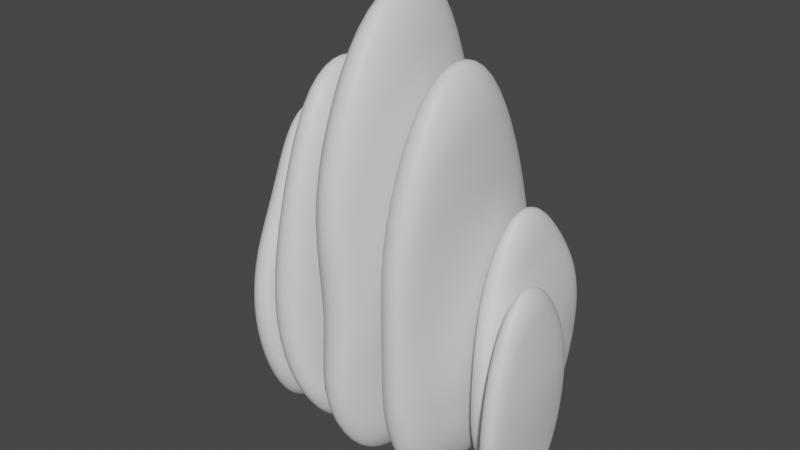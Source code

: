 # Source: Hive2UnwrappedAndPaintable.blend  (saved by Blender 2.92.15; exported with 4.5.12 LTS)
import bpy
from mathutils import Matrix  # noqa: F401  (used for matrix-valued properties, if any)

bpy.ops.wm.read_factory_settings(use_empty=True)
scene = bpy.context.scene
scene.name = 'Scene'

# ---- collections
col_collection = bpy.data.collections.new('Collection'); scene.collection.children.link(col_collection)

# ---- materials (node trees are filled in below, after node groups)
mat_hive = bpy.data.materials.new('Hive')
mat_hive.use_transparent_shadow = False

# ---- material node trees
mat_hive.use_nodes = True; mat_hive.node_tree.nodes.clear()
_N = mat_hive.node_tree.nodes; _L = mat_hive.node_tree.links
n0 = _N.new('ShaderNodeBsdfPrincipled'); n0.name = 'Principled BSDF'; n0.location = (10, 300)
n0.distribution = 'GGX'
n0.subsurface_method = 'BURLEY'
n0.inputs[3].default_value = 1.45
n0.inputs[27].default_value = (0.0, 0.0, 0.0, 1.0)
n0.inputs[28].default_value = 1.0
n1 = _N.new('ShaderNodeOutputMaterial'); n1.name = 'Material Output'; n1.location = (300, 300)
_L.new(n0.outputs[0], n1.inputs[0])
n1.is_active_output = True

# ---- world
world_world = bpy.data.worlds.new('World'); scene.world = world_world
world_world.use_nodes = True; world_world.node_tree.nodes.clear()
_N = world_world.node_tree.nodes; _L = world_world.node_tree.links
n0 = _N.new('ShaderNodeOutputWorld'); n0.name = 'World Output'; n0.location = (300, 300)
n1 = _N.new('ShaderNodeBackground'); n1.name = 'Background'; n1.location = (10, 300)
n1.inputs[0].default_value = (0.05088, 0.05088, 0.05088, 1.0)
_L.new(n1.outputs[0], n0.inputs[0])
n0.is_active_output = True
world_world.color = (0.05088, 0.05088, 0.05088)
world_world.use_sun_shadow = False
world_world.sun_shadow_jitter_overblur = 0.0

# ---- meshes
me_circle = bpy.data.meshes.new('Circle')
me_circle.from_pydata([(-0.1746, 0.8449, 1.608), (-0.09635, 0.693, 2.301), (-0.1624, 0.589, 2.918), (-0.2159, 0.4149, 3.511), (-0.2067, 0.06372, 3.638), (-0.1824, -0.3233, 3.436), (-0.1797, -0.6091, 2.909), (-0.1724, -0.7803, 2.263), (-0.1141, -0.723, 1.526), (-0.163, -0.7688, 0.9486), (-0.09255, -0.5906, 0.5502), (-0.08792, -0.3132, 0.3621), (-0.1674, 0.0202, 0.2711), (-0.263, 0.3848, 0.3489), (-0.2968, 0.6288, 0.5309), (-0.2188, 0.7086, 0.9436), (-0.08132, 0.01591, 0.0645), (-0.1722, 0.4395, 0.1595), (-0.09336, -0.3634, 3.655), (-0.08974, -0.6873, 3.06), (-0.2233, 0.7377, 0.3828), (-0.08448, -0.887, 2.334), (-0.1488, 0.8127, 0.8497), (-0.01484, -0.8078, 1.493), (-0.0846, 0.9532, 1.59), (0.007479, 0.7781, 2.374), (-0.07767, -0.8813, 0.8554), (-0.08768, 0.692, 3.077), (-0.004847, -0.67, 0.3876), (-0.1395, 0.4894, 3.759), (-0.01161, -0.3591, 0.1685), (-0.1195, 0.07027, 3.88), (-0.2521, -1.118e-08, 1.91), (-0.2304, 1.863e-09, 1.076), (-0.2304, -2.421e-08, 2.743), (-0.2193, 0.01684, 3.176), (-0.2093, 0.008596, 0.6707), (0.1853, 0.8489, 1.609), (0.2631, 0.693, 2.301), (0.1973, 0.5885, 2.918), (0.1436, 0.4149, 3.511), (0.1527, 0.06372, 3.638), (0.1771, -0.3233, 3.436), (0.1797, -0.6091, 2.909), (0.1871, -0.7803, 2.263), (0.2421, -0.6965, 1.503), (0.1924, -0.7626, 0.9403), (0.2158, -0.6041, 0.5118), (0.2227, -0.3246, 0.3235), (0.1836, 0.03608, 0.2342), (0.1098, 0.4144, 0.3126), (0.08221, 0.6461, 0.5105), (0.152, 0.7225, 0.9451), (0.09373, 0.02632, 0.04497), (0.01509, 0.4555, 0.136), (0.08612, -0.3634, 3.655), (0.08974, -0.6873, 3.06), (-0.03089, 0.7462, 0.3669), (0.095, -0.887, 2.334), (0.03882, 0.82, 0.8499), (0.1628, -0.7925, 1.48), (0.0951, 0.9556, 1.591), (0.187, 0.7781, 2.374), (0.09784, -0.8818, 0.8523), (0.09192, 0.6917, 3.077), (0.1438, -0.678, 0.3648), (0.03998, 0.4894, 3.759), (0.1411, -0.3658, 0.1482), (0.05996, 0.07027, 3.88), (0.2521, -1.118e-08, 1.91), (0.231, -0.0002081, 1.077), (0.2304, -2.421e-08, 2.743), (0.205, 0.01684, 3.176), (0.219, 0.00683, 0.6615), (0.005132, 0.9818, 1.586), (0.1003, 0.8002, 2.392), (-0.001961, 0.7187, 3.119), (-0.0517, 0.5047, 3.819), (-0.02888, 0.06815, 3.938), (-0.003468, -0.3745, 3.71), (0.0, -0.7071, 3.098), (0.004657, -0.9141, 2.352), (0.07635, -0.8238, 1.479), (0.007326, -0.911, 0.8298), (0.06835, -0.694, 0.3352), (0.06041, -0.374, 0.1097), (0.005524, 0.01744, 0.004574), (-0.07613, 0.4556, 0.1009), (-0.1288, 0.7664, 0.3374), (-0.06045, 0.8435, 0.8264), (-0.7013, 0.665, 1.254), (-0.7014, 0.6059, 1.789), (-0.6954, 0.5085, 2.459), (-0.6982, 0.2775, 2.897), (-0.6982, -3.062e-08, 3.021), (-0.6993, -0.2725, 2.89), (-0.7115, -0.4518, 2.378), (-0.7072, -0.6208, 1.859), (-0.6941, -0.7165, 1.359), (-0.653, -0.6599, 0.8485), (-0.5691, -0.4841, 0.5106), (-0.5934, -0.2545, 0.3372), (-0.6603, 0.009101, 0.2395), (-0.7136, 0.2878, 0.2764), (-0.7284, 0.5305, 0.4398), (-0.7101, 0.6529, 0.8188), (-0.5882, 0.008496, 0.07573), (-0.6462, 0.3288, 0.1256), (-0.6225, -0.3131, 3.08), (-0.6296, -0.546, 2.542), (-0.6708, 0.6085, 0.3136), (-0.6252, -0.713, 1.93), (-0.6477, 0.7327, 0.7346), (-0.6111, -0.7944, 1.336), (-0.6254, 0.7637, 1.269), (-0.6214, 0.7072, 1.888), (-0.5584, -0.7417, 0.7771), (-0.6141, 0.5682, 2.589), (-0.4699, -0.5448, 0.3916), (-0.6226, 0.3134, 3.08), (-0.5099, -0.2888, 0.1873), (-0.6227, 0.0004798, 3.22), (-0.7605, -0.003967, 1.595), (-0.7408, 1.635e-07, 0.9155), (-0.7494, 0.03898, 2.267), (-0.7283, 0.01276, 2.653), (-0.7032, 0.004925, 0.5792), (-0.398, 0.6837, 1.335), (-0.3788, 0.6341, 1.899), (-0.3656, 0.4757, 2.469), (-0.3956, 0.2775, 2.897), (-0.3958, 0.0004682, 3.021), (-0.3956, -0.2775, 2.897), (-0.3985, -0.4997, 2.442), (-0.3777, -0.6234, 1.89), (-0.3664, -0.6639, 1.327), (-0.3503, -0.6596, 0.8484), (-0.264, -0.4844, 0.5112), (-0.283, -0.2552, 0.3389), (-0.3659, 0.01933, 0.2489), (-0.4508, 0.3163, 0.2974), (-0.4832, 0.5471, 0.4593), (-0.4417, 0.6238, 0.8161), (-0.4396, 0.01247, 0.07961), (-0.515, 0.343, 0.136), (-0.4714, -0.3131, 3.08), (-0.4743, -0.565, 2.568), (-0.5518, 0.6221, 0.326), (-0.4599, -0.7125, 1.944), (-0.5206, 0.7205, 0.7365), (-0.4455, -0.764, 1.318), (-0.4741, 0.7708, 1.308), (-0.4541, 0.7122, 1.943), (-0.4073, -0.7417, 0.7771), (-0.4484, 0.5502, 2.594), (-0.3174, -0.545, 0.3919), (-0.474, 0.3194, 3.086), (-0.3548, -0.2892, 0.1881), (-0.4744, 0.00711, 3.226), (-0.3347, -8.674e-09, 1.617), (-0.3528, -1.904e-05, 0.9156), (-0.3533, 0.001323, 2.317), (-0.3683, -2.514e-08, 2.67), (-0.3523, 0.01229, 0.5859), (-0.5497, 0.7915, 1.288), (-0.5369, 0.7328, 1.935), (-0.5321, 0.577, 2.623), (-0.5491, 0.3273, 3.131), (-0.5491, 0.005256, 3.275), (-0.5469, -0.3221, 3.126), (-0.5511, -0.5761, 2.592), (-0.5428, -0.7368, 1.954), (-0.5281, -0.8023, 1.323), (-0.4782, -0.7625, 0.7589), (-0.3901, -0.5607, 0.3602), (-0.4335, -0.2982, 0.148), (-0.515, 0.009005, 0.03448), (-0.5789, 0.3436, 0.09068), (-0.6111, 0.6337, 0.2863), (-0.5859, 0.7496, 0.7149), (0.3688, 0.7691, 1.451), (0.3858, 0.6777, 2.036), (0.3808, 0.518, 2.601), (0.3603, 0.2969, 3.061), (0.3601, 0.004743, 3.192), (0.3621, -0.2928, 3.057), (0.3621, -0.5411, 2.595), (0.3698, -0.6761, 2.007), (0.3852, -0.659, 1.368), (0.3819, -0.6933, 0.8727), (0.4079, -0.5391, 0.477), (0.3944, -0.2799, 0.2901), (0.3682, 0.04945, 0.1873), (0.3309, 0.3806, 0.2334), (0.3189, 0.6179, 0.4355), (0.3538, 0.6893, 0.8669), (0.4424, 0.05594, 0.006957), (0.419, 0.4246, 0.04758), (0.442, -0.3304, 3.25), (0.442, -0.6106, 2.728), (0.4095, 0.7046, 0.2864), (0.4452, -0.779, 2.076), (0.4379, 0.807, 0.7979), (0.4587, -0.7599, 1.352), (0.4555, 0.8762, 1.45), (0.464, 0.7706, 2.097), (0.4677, -0.7865, 0.7879), (0.451, 0.5995, 2.732), (0.4915, -0.6063, 0.333), (0.4363, 0.3439, 3.263), (0.4717, -0.3163, 0.126), (0.4375, 0.01064, 3.408), (0.2978, -9.448e-09, 1.706), (0.3291, -0.005465, 0.9893), (0.3171, -2.103e-08, 2.447), (0.3333, -2.682e-08, 2.817), (0.3434, 0.01268, 0.5944), (0.7221, 0.8061, 1.518), (0.6857, 0.711, 2.036), (0.6814, 0.5411, 2.595), (0.6814, 0.2928, 3.057), (0.6814, -3.262e-08, 3.188), (0.6814, -0.2928, 3.057), (0.6814, -0.5411, 2.595), (0.6796, -0.6924, 2.016), (0.6869, -0.7059, 1.409), (0.7212, -0.6982, 0.9101), (0.7312, -0.5481, 0.505), (0.6986, -0.2903, 0.3077), (0.6626, 0.04084, 0.1888), (0.6588, 0.3745, 0.2403), (0.6754, 0.6372, 0.4673), (0.7037, 0.7684, 0.9478), (0.5899, 0.05288, 0.007874), (0.5823, 0.4205, 0.0486), (0.6015, -0.3304, 3.25), (0.6015, -0.6106, 2.728), (0.59, 0.7106, 0.3002), (0.6002, -0.7869, 2.08), (0.6129, 0.85, 0.84), (0.6059, -0.7874, 1.373), (0.6323, 0.8945, 1.484), (0.6076, 0.7913, 2.092), (0.6346, -0.7881, 0.8016), (0.6021, 0.6099, 2.729), (0.6495, -0.6091, 0.3395), (0.6009, 0.3319, 3.252), (0.6209, -0.3196, 0.1275), (0.6012, 0.0006518, 3.398), (0.7481, -0.001108, 1.711), (0.7697, -0.02271, 1.06), (0.7264, -2.103e-08, 2.447), (0.7102, -2.682e-08, 2.817), (0.7171, -0.003142, 0.6382), (0.5431, 0.91, 1.462), (0.5357, 0.8036, 2.11), (0.5249, 0.6243, 2.763), (0.5179, 0.349, 3.308), (0.5192, 0.006021, 3.457), (0.5217, -0.34, 3.299), (0.5217, -0.6282, 2.762), (0.5218, -0.8088, 2.095), (0.531, -0.7979, 1.357), (0.551, -0.8106, 0.7703), (0.5708, -0.6242, 0.298), (0.5466, -0.3273, 0.08519), (0.516, 0.05558, -0.03711), (0.5032, 0.4317, 0.0009398), (0.5017, 0.7243, 0.2519), (0.5257, 0.8532, 0.7954), (0.8472, 0.9163, 1.112), (0.8632, 0.8533, 1.496), (0.8377, 0.7159, 1.825), (0.8052, 0.5167, 2.072), (0.8008, 0.316, 2.151), (0.8008, 0.1196, 2.064), (0.8027, -0.0477, 1.758), (0.8367, -0.1697, 1.444), (0.8639, -0.2264, 1.109), (0.829, -0.1813, 0.6802), (0.7794, -0.03779, 0.3175), (0.7678, 0.1591, 0.1717), (0.7766, 0.3855, 0.1371), (0.7901, 0.6037, 0.2086), (0.8023, 0.7825, 0.3694), (0.8178, 0.8946, 0.7083), (0.8329, 0.3718, 0.01863), (0.8453, 0.6138, 0.09321), (0.8544, 0.09442, 2.193), (0.8545, -0.09343, 1.844), (0.8566, 0.8178, 0.2711), (0.8874, -0.2269, 1.478), (0.869, 0.9561, 0.6509), (0.9193, -0.2919, 1.102), (0.901, 0.9852, 1.105), (0.9198, 0.9167, 1.542), (0.8799, -0.2418, 0.6146), (0.8853, 0.7564, 1.904), (0.8311, -0.08638, 0.2179), (0.8548, 0.5379, 2.194), (0.8236, 0.1254, 0.06292), (0.8544, 0.316, 2.292), (0.7925, 0.3323, 1.228), (0.7703, 0.3535, 0.7065), (0.7898, 0.3352, 1.692), (0.7876, 0.3221, 1.915), (0.7608, 0.3838, 0.4189), (1.068, 0.923, 1.125), (1.088, 0.8636, 1.516), (1.058, 0.7224, 1.838), (1.021, 0.5187, 2.076), (1.015, 0.316, 2.151), (1.015, 0.1196, 2.064), (1.016, -0.04746, 1.757), (1.048, -0.173, 1.442), (1.074, -0.2253, 1.101), (1.037, -0.1824, 0.673), (0.9939, -0.05406, 0.3301), (0.9864, 0.1325, 0.1946), (0.996, 0.3544, 0.165), (1.009, 0.5763, 0.2352), (1.02, 0.7632, 0.389), (1.036, 0.8917, 0.7187), (0.9423, 0.356, 0.03345), (0.9545, 0.6001, 0.1075), (0.9613, 0.09442, 2.193), (0.9614, -0.09341, 1.844), (0.9654, 0.8085, 0.2818), (0.9931, -0.2298, 1.477), (0.9775, 0.9543, 0.6558), (1.024, -0.2923, 1.098), (1.011, 0.9884, 1.111), (1.032, 0.9219, 1.552), (0.9822, -0.2424, 0.6102), (0.995, 0.7592, 1.909), (0.9373, -0.09477, 0.2239), (0.962, 0.5382, 2.195), (0.9327, 0.112, 0.07502), (0.9613, 0.316, 2.292), (1.096, 0.3408, 1.233), (1.05, 0.3397, 0.7181), (1.07, 0.3409, 1.703), (1.043, 0.3249, 1.92), (1.02, 0.3541, 0.4422), (0.9555, 1.004, 1.106), (0.9757, 0.9346, 1.557), (0.938, 0.7675, 1.925), (0.9079, 0.544, 2.226), (0.9079, 0.316, 2.328), (0.9079, 0.08803, 2.226), (0.9079, -0.1052, 1.866), (0.9396, -0.2426, 1.486), (0.9722, -0.3087, 1.098), (0.9306, -0.2573, 0.5959), (0.8841, -0.1022, 0.1956), (0.8787, 0.1118, 0.041), (0.8882, 0.3619, -0.004876), (0.9002, 0.6105, 0.06988), (0.9109, 0.8225, 0.2502), (0.9225, 0.9705, 0.638), (-1.126, 0.6459, 1.116), (-1.101, 0.5122, 1.414), (-1.087, 0.4301, 1.982), (-1.086, 0.2938, 2.47), (-1.09, 0.07893, 2.547), (-1.101, -0.1108, 2.378), (-1.109, -0.2745, 1.954), (-1.092, -0.4861, 1.596), (-1.084, -0.5701, 1.167), (-1.07, -0.5198, 0.7101), (-1.05, -0.3809, 0.387), (-1.066, -0.1832, 0.2419), (-1.084, 0.0505, 0.1834), (-1.09, 0.2907, 0.2364), (-1.106, 0.5003, 0.3887), (-1.132, 0.6482, 0.7536), (-1.018, 0.05068, 0.0457), (-1.019, 0.3184, 0.09831), (-1.031, -0.162, 2.562), (-1.046, -0.3233, 2.052), (-1.029, 0.5503, 0.2601), (-1.029, -0.5527, 1.637), (-1.055, 0.7157, 0.6688), (-1.019, -0.6498, 1.155), (-1.054, 0.7236, 1.1), (-1.031, 0.5783, 1.448), (-0.9872, -0.5894, 0.6503), (-1.021, 0.5015, 2.122), (-0.9648, -0.4327, 0.2856), (-1.019, 0.3189, 2.635), (-0.992, -0.2115, 0.116), (-1.022, 0.06211, 2.74), (-1.138, 0.0382, 1.359), (-1.136, 0.0583, 0.8006), (-1.131, 0.06887, 1.884), (-1.119, 0.09564, 2.209), (-1.115, 0.05425, 0.4916), (-0.8396, 0.6368, 1.098), (-0.8307, 0.5189, 1.427), (-0.8277, 0.4371, 1.996), (-0.8261, 0.2924, 2.473), (-0.8304, 0.0745, 2.553), (-0.84, -0.1191, 2.389), (-0.8475, -0.2862, 1.969), (-0.8321, -0.4913, 1.603), (-0.8252, -0.5701, 1.167), (-0.7734, -0.5115, 0.7349), (-0.7345, -0.3683, 0.4241), (-0.7656, -0.1739, 0.2693), (-0.8093, 0.05388, 0.1934), (-0.8258, 0.2883, 0.2306), (-0.8347, 0.4948, 0.3722), (-0.8428, 0.6314, 0.7196), (-0.8823, 0.05208, 0.04984), (-0.89, 0.3183, 0.09813), (-0.9014, -0.1654, 2.567), (-0.9151, -0.3299, 2.061), (-0.8943, 0.5479, 0.254), (-0.8989, -0.5557, 1.64), (-0.9112, 0.7082, 0.6527), (-0.89, -0.6498, 1.155), (-0.9104, 0.7193, 1.091), (-0.8968, 0.5826, 1.456), (-0.8346, -0.5843, 0.6655), (-0.892, 0.5045, 2.128), (-0.8042, -0.4258, 0.306), (-0.8901, 0.3187, 2.636), (-0.8412, -0.2068, 0.1301), (-0.8923, 0.06074, 2.742), (-0.7735, 0.04147, 1.366), (-0.7888, 0.05074, 0.7844), (-0.797, 0.06757, 1.905), (-0.8113, 0.09069, 2.223), (-0.7892, 0.05318, 0.4916), (-0.9816, 0.7417, 1.093), (-0.9633, 0.5973, 1.461), (-0.9566, 0.5209, 2.16), (-0.9546, 0.3261, 2.676), (-0.9563, 0.05808, 2.788), (-0.9652, -0.1769, 2.612), (-0.9807, -0.3397, 2.082), (-0.9643, -0.5709, 1.649), (-0.9546, -0.67, 1.152), (-0.9085, -0.605, 0.6413), (-0.8838, -0.4434, 0.2671), (-0.9178, -0.2172, 0.08872), (-0.9514, 0.0511, 0.0119), (-0.9546, 0.3261, 0.06464), (-0.9592, 0.5621, 0.2259), (-0.9819, 0.73, 0.6411), (1.139, 0.381, 0.8784), (1.153, 0.3466, 1.215), (1.144, 0.2504, 1.511), (1.124, 0.09524, 1.73), (1.121, -0.07098, 1.797), (1.123, -0.2349, 1.728), (1.139, -0.3782, 1.501), (1.158, -0.4794, 1.224), (1.157, -0.5147, 0.8975), (1.134, -0.4762, 0.5417), (1.115, -0.38, 0.2842), (1.105, -0.2422, 0.1851), (1.101, -0.07827, 0.1496), (1.101, 0.08896, 0.1788), (1.104, 0.2394, 0.2808), (1.115, 0.3442, 0.5368), (1.15, -0.07739, 0.05469), (1.15, 0.1096, 0.08857), (1.166, -0.2551, 1.832), (1.175, -0.414, 1.559), (1.153, 0.2763, 0.2007), (1.194, -0.5264, 1.242), (1.16, 0.3989, 0.4868), (1.195, -0.5659, 0.8743), (1.182, 0.4432, 0.8685), (1.198, 0.4039, 1.249), (1.173, -0.5227, 0.477), (1.187, 0.2907, 1.583), (1.158, -0.4157, 0.1964), (1.167, 0.1143, 1.834), (1.153, -0.261, 0.09131), (1.166, -0.07098, 1.914), (1.13, -0.09256, 1.064), (1.104, -0.08945, 0.6122), (1.12, -0.08163, 1.433), (1.113, -0.07451, 1.606), (1.091, -0.08395, 0.3738), (1.307, 0.3677, 0.8461), (1.319, 0.3399, 1.189), (1.313, 0.244, 1.493), (1.3, 0.09307, 1.726), (1.299, -0.07098, 1.797), (1.299, -0.2341, 1.724), (1.307, -0.3762, 1.483), (1.32, -0.4748, 1.194), (1.32, -0.5072, 0.8656), (1.304, -0.4702, 0.5199), (1.293, -0.3758, 0.2741), (1.29, -0.2383, 0.1811), (1.288, -0.07581, 0.149), (1.288, 0.08735, 0.1815), (1.29, 0.2294, 0.277), (1.295, 0.3335, 0.5185), (1.243, -0.07593, 0.0541), (1.243, 0.1082, 0.09062), (1.255, -0.2551, 1.832), (1.26, -0.4138, 1.553), (1.245, 0.2701, 0.1997), (1.276, -0.5254, 1.229), (1.251, 0.3919, 0.4785), (1.277, -0.5624, 0.8594), (1.266, 0.4342, 0.8517), (1.281, 0.3993, 1.237), (1.258, -0.5202, 0.4677), (1.272, 0.2867, 1.575), (1.248, -0.4143, 0.1941), (1.255, 0.1136, 1.833), (1.245, -0.2593, 0.09037), (1.255, -0.07098, 1.914), (1.356, -0.08107, 1.015), (1.327, -0.0789, 0.581), (1.334, -0.07543, 1.404), (1.317, -0.07169, 1.594), (1.306, -0.07674, 0.3589), (1.224, 0.4551, 0.86), (1.241, 0.4163, 1.254), (1.23, 0.2989, 1.599), (1.211, 0.1189, 1.86), (1.21, -0.07098, 1.943), (1.21, -0.2604, 1.859), (1.216, -0.4234, 1.572), (1.234, -0.5383, 1.242), (1.235, -0.5776, 0.863), (1.214, -0.5337, 0.4576), (1.203, -0.4245, 0.1746), (1.199, -0.2652, 0.06765), (1.198, -0.07655, 0.03035), (1.197, 0.1141, 0.06688), (1.2, 0.2827, 0.1802), (1.206, 0.4093, 0.4719), (-1.438, 0.6486, 0.9003), (-1.419, 0.5909, 1.175), (-1.386, 0.451, 1.391), (-1.363, 0.3049, 1.632), (-1.362, 0.1634, 1.747), (-1.362, 0.01907, 1.701), (-1.36, -0.1188, 1.459), (-1.361, -0.2112, 1.144), (-1.361, -0.2433, 0.8162), (-1.361, -0.2111, 0.4952), (-1.36, -0.1188, 0.264), (-1.361, 0.01965, 0.172), (-1.363, 0.1842, 0.1426), (-1.371, 0.3513, 0.1835), (-1.385, 0.4968, 0.2913), (-1.415, 0.6047, 0.5556), (-1.316, 0.1827, 0.04437), (-1.32, 0.369, 0.0858), (-1.32, 0.00884, 1.792), (-1.316, -0.1551, 1.53), (-1.332, 0.5313, 0.2033), (-1.316, -0.2618, 1.178), (-1.365, 0.6522, 0.4996), (-1.316, -0.2984, 0.8071), (-1.392, 0.7027, 0.8907), (-1.373, 0.6314, 1.188), (-1.316, -0.2618, 0.4457), (-1.338, 0.4713, 1.427), (-1.316, -0.1575, 0.185), (-1.318, 0.3195, 1.726), (-1.316, -0.001483, 0.08077), (-1.318, 0.167, 1.857), (-1.435, 0.2025, 1.007), (-1.418, 0.1994, 0.5876), (-1.397, 0.179, 1.37), (-1.378, 0.1651, 1.547), (-1.393, 0.1913, 0.364), (-1.252, 0.6446, 0.8918), (-1.238, 0.5749, 1.142), (-1.211, 0.4261, 1.34), (-1.187, 0.2808, 1.582), (-1.185, 0.1504, 1.705), (-1.186, 0.01772, 1.669), (-1.183, -0.118, 1.457), (-1.182, -0.2112, 1.144), (-1.183, -0.2435, 0.8157), (-1.182, -0.2112, 0.495), (-1.182, -0.1188, 0.264), (-1.183, 0.01952, 0.1717), (-1.185, 0.1837, 0.1415), (-1.191, 0.3503, 0.1813), (-1.204, 0.4951, 0.2878), (-1.232, 0.6019, 0.5495), (-1.227, 0.1827, 0.04425), (-1.231, 0.3687, 0.0851), (-1.232, 0.01069, 1.773), (-1.228, -0.1523, 1.527), (-1.242, 0.5306, 0.2019), (-1.227, -0.2618, 1.178), (-1.273, 0.6509, 0.4968), (-1.227, -0.2984, 0.8071), (-1.299, 0.7007, 0.8864), (-1.284, 0.6225, 1.17), (-1.227, -0.2618, 0.4457), (-1.252, 0.4576, 1.399), (-1.227, -0.1575, 0.185), (-1.23, 0.3073, 1.701), (-1.227, -0.001483, 0.08077), (-1.23, 0.1624, 1.834), (-1.18, 0.1995, 1.001), (-1.185, 0.1969, 0.5823), (-1.168, 0.1627, 1.336), (-1.169, 0.1461, 1.507), (-1.18, 0.1897, 0.3607), (-1.345, 0.7155, 0.8865), (-1.328, 0.6381, 1.184), (-1.294, 0.4713, 1.426), (-1.274, 0.3194, 1.742), (-1.274, 0.1672, 1.876), (-1.277, 0.008085, 1.807), (-1.273, -0.1619, 1.545), (-1.271, -0.2746, 1.186), (-1.271, -0.3123, 0.805), (-1.271, -0.2746, 0.4332), (-1.271, -0.1674, 0.165), (-1.271, -0.006792, 0.05776), (-1.271, 0.1826, 0.02008), (-1.275, 0.3736, 0.06122), (-1.286, 0.5398, 0.1806), (-1.318, 0.6637, 0.4843)], [], [(17, 16, 12, 13), (19, 18, 5, 6), (20, 17, 13, 14), (21, 19, 6, 7), (22, 20, 14, 15), (23, 21, 7, 8), (25, 24, 0, 1), (24, 22, 15, 0), (26, 23, 8, 9), (27, 25, 1, 2), (28, 26, 9, 10), (29, 27, 2, 3), (30, 28, 10, 11), (31, 29, 3, 4), (16, 30, 11, 12), (18, 31, 4, 5), (79, 78, 31, 18), (86, 85, 30, 16), (78, 77, 29, 31), (85, 84, 28, 30), (77, 76, 27, 29), (84, 83, 26, 28), (76, 75, 25, 27), (83, 82, 23, 26), (74, 89, 22, 24), (75, 74, 24, 25), (82, 81, 21, 23), (89, 88, 20, 22), (81, 80, 19, 21), (88, 87, 17, 20), (80, 79, 18, 19), (87, 86, 16, 17), (36, 11, 10), (12, 11, 36), (12, 36, 13), (13, 36, 14), (14, 36, 15), (36, 33, 15), (36, 9, 33), (10, 9, 36), (15, 33, 0), (33, 32, 0), (8, 33, 9), (33, 8, 32), (8, 7, 32), (0, 32, 1), (32, 34, 1), (32, 7, 34), (7, 6, 34), (1, 34, 2), (34, 35, 2), (34, 6, 35), (6, 5, 35), (2, 35, 3), (3, 35, 4), (4, 35, 5), (54, 50, 49, 53), (56, 43, 42, 55), (57, 51, 50, 54), (58, 44, 43, 56), (59, 52, 51, 57), (60, 45, 44, 58), (62, 38, 37, 61), (61, 37, 52, 59), (63, 46, 45, 60), (64, 39, 38, 62), (65, 47, 46, 63), (66, 40, 39, 64), (67, 48, 47, 65), (68, 41, 40, 66), (53, 49, 48, 67), (55, 42, 41, 68), (79, 55, 68, 78), (86, 53, 67, 85), (78, 68, 66, 77), (85, 67, 65, 84), (77, 66, 64, 76), (84, 65, 63, 83), (76, 64, 62, 75), (83, 63, 60, 82), (74, 61, 59, 89), (75, 62, 61, 74), (82, 60, 58, 81), (89, 59, 57, 88), (81, 58, 56, 80), (88, 57, 54, 87), (80, 56, 55, 79), (87, 54, 53, 86), (73, 47, 48), (49, 73, 48), (49, 50, 73), (50, 51, 73), (51, 52, 73), (73, 52, 70), (73, 70, 46), (47, 73, 46), (52, 37, 70), (70, 37, 69), (45, 46, 70), (70, 69, 45), (45, 69, 44), (37, 38, 69), (69, 38, 71), (69, 71, 44), (44, 71, 43), (38, 39, 71), (71, 39, 72), (71, 72, 43), (43, 72, 42), (39, 40, 72), (40, 41, 72), (41, 42, 72), (107, 106, 102, 103), (109, 108, 95, 96), (110, 107, 103, 104), (111, 109, 96, 97), (112, 110, 104, 105), (113, 111, 97, 98), (115, 114, 90, 91), (114, 112, 105, 90), (116, 113, 98, 99), (117, 115, 91, 92), (118, 116, 99, 100), (119, 117, 92, 93), (120, 118, 100, 101), (121, 119, 93, 94), (106, 120, 101, 102), (108, 121, 94, 95), (169, 168, 121, 108), (176, 175, 120, 106), (168, 167, 119, 121), (175, 174, 118, 120), (167, 166, 117, 119), (174, 173, 116, 118), (166, 165, 115, 117), (173, 172, 113, 116), (164, 179, 112, 114), (165, 164, 114, 115), (172, 171, 111, 113), (179, 178, 110, 112), (171, 170, 109, 111), (178, 177, 107, 110), (170, 169, 108, 109), (177, 176, 106, 107), (126, 101, 100), (102, 101, 126), (102, 126, 103), (103, 126, 104), (104, 126, 105), (126, 123, 105), (126, 99, 123), (100, 99, 126), (105, 123, 90), (123, 122, 90), (98, 123, 99), (123, 98, 122), (98, 97, 122), (90, 122, 91), (122, 124, 91), (122, 97, 124), (97, 96, 124), (91, 124, 92), (124, 125, 92), (124, 96, 125), (96, 95, 125), (92, 125, 93), (93, 125, 94), (94, 125, 95), (144, 140, 139, 143), (146, 133, 132, 145), (147, 141, 140, 144), (148, 134, 133, 146), (149, 142, 141, 147), (150, 135, 134, 148), (152, 128, 127, 151), (151, 127, 142, 149), (153, 136, 135, 150), (154, 129, 128, 152), (155, 137, 136, 153), (156, 130, 129, 154), (157, 138, 137, 155), (158, 131, 130, 156), (143, 139, 138, 157), (145, 132, 131, 158), (169, 145, 158, 168), (176, 143, 157, 175), (168, 158, 156, 167), (175, 157, 155, 174), (167, 156, 154, 166), (174, 155, 153, 173), (166, 154, 152, 165), (173, 153, 150, 172), (164, 151, 149, 179), (165, 152, 151, 164), (172, 150, 148, 171), (179, 149, 147, 178), (171, 148, 146, 170), (178, 147, 144, 177), (170, 146, 145, 169), (177, 144, 143, 176), (163, 137, 138), (139, 163, 138), (139, 140, 163), (140, 141, 163), (141, 142, 163), (163, 142, 160), (163, 160, 136), (137, 163, 136), (142, 127, 160), (160, 127, 159), (135, 136, 160), (160, 159, 135), (135, 159, 134), (127, 128, 159), (159, 128, 161), (159, 161, 134), (134, 161, 133), (128, 129, 161), (161, 129, 162), (161, 162, 133), (133, 162, 132), (129, 130, 162), (130, 131, 162), (131, 132, 162), (197, 196, 192, 193), (199, 198, 185, 186), (200, 197, 193, 194), (201, 199, 186, 187), (202, 200, 194, 195), (203, 201, 187, 188), (205, 204, 180, 181), (204, 202, 195, 180), (206, 203, 188, 189), (207, 205, 181, 182), (208, 206, 189, 190), (209, 207, 182, 183), (210, 208, 190, 191), (211, 209, 183, 184), (196, 210, 191, 192), (198, 211, 184, 185), (259, 258, 211, 198), (266, 265, 210, 196), (258, 257, 209, 211), (265, 264, 208, 210), (257, 256, 207, 209), (264, 263, 206, 208), (256, 255, 205, 207), (263, 262, 203, 206), (254, 269, 202, 204), (255, 254, 204, 205), (262, 261, 201, 203), (269, 268, 200, 202), (261, 260, 199, 201), (268, 267, 197, 200), (260, 259, 198, 199), (267, 266, 196, 197), (216, 191, 190), (192, 191, 216), (192, 216, 193), (193, 216, 194), (194, 216, 195), (216, 213, 195), (216, 189, 213), (190, 189, 216), (195, 213, 180), (213, 212, 180), (188, 213, 189), (213, 188, 212), (188, 187, 212), (180, 212, 181), (212, 214, 181), (212, 187, 214), (187, 186, 214), (181, 214, 182), (214, 215, 182), (214, 186, 215), (186, 185, 215), (182, 215, 183), (183, 215, 184), (184, 215, 185), (234, 230, 229, 233), (236, 223, 222, 235), (237, 231, 230, 234), (238, 224, 223, 236), (239, 232, 231, 237), (240, 225, 224, 238), (242, 218, 217, 241), (241, 217, 232, 239), (243, 226, 225, 240), (244, 219, 218, 242), (245, 227, 226, 243), (246, 220, 219, 244), (247, 228, 227, 245), (248, 221, 220, 246), (233, 229, 228, 247), (235, 222, 221, 248), (259, 235, 248, 258), (266, 233, 247, 265), (258, 248, 246, 257), (265, 247, 245, 264), (257, 246, 244, 256), (264, 245, 243, 263), (256, 244, 242, 255), (263, 243, 240, 262), (254, 241, 239, 269), (255, 242, 241, 254), (262, 240, 238, 261), (269, 239, 237, 268), (261, 238, 236, 260), (268, 237, 234, 267), (260, 236, 235, 259), (267, 234, 233, 266), (253, 227, 228), (229, 253, 228), (229, 230, 253), (230, 231, 253), (231, 232, 253), (253, 232, 250), (253, 250, 226), (227, 253, 226), (232, 217, 250), (250, 217, 249), (225, 226, 250), (250, 249, 225), (225, 249, 224), (217, 218, 249), (249, 218, 251), (249, 251, 224), (224, 251, 223), (218, 219, 251), (251, 219, 252), (251, 252, 223), (223, 252, 222), (219, 220, 252), (220, 221, 252), (221, 222, 252), (287, 286, 282, 283), (289, 288, 275, 276), (290, 287, 283, 284), (291, 289, 276, 277), (292, 290, 284, 285), (293, 291, 277, 278), (295, 294, 270, 271), (294, 292, 285, 270), (296, 293, 278, 279), (297, 295, 271, 272), (298, 296, 279, 280), (299, 297, 272, 273), (300, 298, 280, 281), (301, 299, 273, 274), (286, 300, 281, 282), (288, 301, 274, 275), (349, 348, 301, 288), (356, 355, 300, 286), (348, 347, 299, 301), (355, 354, 298, 300), (347, 346, 297, 299), (354, 353, 296, 298), (346, 345, 295, 297), (353, 352, 293, 296), (344, 359, 292, 294), (345, 344, 294, 295), (352, 351, 291, 293), (359, 358, 290, 292), (351, 350, 289, 291), (358, 357, 287, 290), (350, 349, 288, 289), (357, 356, 286, 287), (306, 281, 280), (282, 281, 306), (282, 306, 283), (283, 306, 284), (284, 306, 285), (306, 303, 285), (306, 279, 303), (280, 279, 306), (285, 303, 270), (303, 302, 270), (278, 303, 279), (303, 278, 302), (278, 277, 302), (270, 302, 271), (302, 304, 271), (302, 277, 304), (277, 276, 304), (271, 304, 272), (304, 305, 272), (304, 276, 305), (276, 275, 305), (272, 305, 273), (273, 305, 274), (274, 305, 275), (324, 320, 319, 323), (326, 313, 312, 325), (327, 321, 320, 324), (328, 314, 313, 326), (329, 322, 321, 327), (330, 315, 314, 328), (332, 308, 307, 331), (331, 307, 322, 329), (333, 316, 315, 330), (334, 309, 308, 332), (335, 317, 316, 333), (336, 310, 309, 334), (337, 318, 317, 335), (338, 311, 310, 336), (323, 319, 318, 337), (325, 312, 311, 338), (349, 325, 338, 348), (356, 323, 337, 355), (348, 338, 336, 347), (355, 337, 335, 354), (347, 336, 334, 346), (354, 335, 333, 353), (346, 334, 332, 345), (353, 333, 330, 352), (344, 331, 329, 359), (345, 332, 331, 344), (352, 330, 328, 351), (359, 329, 327, 358), (351, 328, 326, 350), (358, 327, 324, 357), (350, 326, 325, 349), (357, 324, 323, 356), (343, 317, 318), (319, 343, 318), (319, 320, 343), (320, 321, 343), (321, 322, 343), (343, 322, 340), (343, 340, 316), (317, 343, 316), (322, 307, 340), (340, 307, 339), (315, 316, 340), (340, 339, 315), (315, 339, 314), (307, 308, 339), (339, 308, 341), (339, 341, 314), (314, 341, 313), (308, 309, 341), (341, 309, 342), (341, 342, 313), (313, 342, 312), (309, 310, 342), (310, 311, 342), (311, 312, 342), (377, 376, 372, 373), (379, 378, 365, 366), (380, 377, 373, 374), (381, 379, 366, 367), (382, 380, 374, 375), (383, 381, 367, 368), (385, 384, 360, 361), (384, 382, 375, 360), (386, 383, 368, 369), (387, 385, 361, 362), (388, 386, 369, 370), (389, 387, 362, 363), (390, 388, 370, 371), (391, 389, 363, 364), (376, 390, 371, 372), (378, 391, 364, 365), (439, 438, 391, 378), (446, 445, 390, 376), (438, 437, 389, 391), (445, 444, 388, 390), (437, 436, 387, 389), (444, 443, 386, 388), (436, 435, 385, 387), (443, 442, 383, 386), (434, 449, 382, 384), (435, 434, 384, 385), (442, 441, 381, 383), (449, 448, 380, 382), (441, 440, 379, 381), (448, 447, 377, 380), (440, 439, 378, 379), (447, 446, 376, 377), (396, 371, 370), (372, 371, 396), (372, 396, 373), (373, 396, 374), (374, 396, 375), (396, 393, 375), (396, 369, 393), (370, 369, 396), (375, 393, 360), (393, 392, 360), (368, 393, 369), (393, 368, 392), (368, 367, 392), (360, 392, 361), (392, 394, 361), (392, 367, 394), (367, 366, 394), (361, 394, 362), (394, 395, 362), (394, 366, 395), (366, 365, 395), (362, 395, 363), (363, 395, 364), (364, 395, 365), (414, 410, 409, 413), (416, 403, 402, 415), (417, 411, 410, 414), (418, 404, 403, 416), (419, 412, 411, 417), (420, 405, 404, 418), (422, 398, 397, 421), (421, 397, 412, 419), (423, 406, 405, 420), (424, 399, 398, 422), (425, 407, 406, 423), (426, 400, 399, 424), (427, 408, 407, 425), (428, 401, 400, 426), (413, 409, 408, 427), (415, 402, 401, 428), (439, 415, 428, 438), (446, 413, 427, 445), (438, 428, 426, 437), (445, 427, 425, 444), (437, 426, 424, 436), (444, 425, 423, 443), (436, 424, 422, 435), (443, 423, 420, 442), (434, 421, 419, 449), (435, 422, 421, 434), (442, 420, 418, 441), (449, 419, 417, 448), (441, 418, 416, 440), (448, 417, 414, 447), (440, 416, 415, 439), (447, 414, 413, 446), (433, 407, 408), (409, 433, 408), (409, 410, 433), (410, 411, 433), (411, 412, 433), (433, 412, 430), (433, 430, 406), (407, 433, 406), (412, 397, 430), (430, 397, 429), (405, 406, 430), (430, 429, 405), (405, 429, 404), (397, 398, 429), (429, 398, 431), (429, 431, 404), (404, 431, 403), (398, 399, 431), (431, 399, 432), (431, 432, 403), (403, 432, 402), (399, 400, 432), (400, 401, 432), (401, 402, 432), (467, 466, 462, 463), (469, 468, 455, 456), (470, 467, 463, 464), (471, 469, 456, 457), (472, 470, 464, 465), (473, 471, 457, 458), (475, 474, 450, 451), (474, 472, 465, 450), (476, 473, 458, 459), (477, 475, 451, 452), (478, 476, 459, 460), (479, 477, 452, 453), (480, 478, 460, 461), (481, 479, 453, 454), (466, 480, 461, 462), (468, 481, 454, 455), (529, 528, 481, 468), (536, 535, 480, 466), (528, 527, 479, 481), (535, 534, 478, 480), (527, 526, 477, 479), (534, 533, 476, 478), (526, 525, 475, 477), (533, 532, 473, 476), (524, 539, 472, 474), (525, 524, 474, 475), (532, 531, 471, 473), (539, 538, 470, 472), (531, 530, 469, 471), (538, 537, 467, 470), (530, 529, 468, 469), (537, 536, 466, 467), (486, 461, 460), (462, 461, 486), (462, 486, 463), (463, 486, 464), (464, 486, 465), (486, 483, 465), (486, 459, 483), (460, 459, 486), (465, 483, 450), (483, 482, 450), (458, 483, 459), (483, 458, 482), (458, 457, 482), (450, 482, 451), (482, 484, 451), (482, 457, 484), (457, 456, 484), (451, 484, 452), (484, 485, 452), (484, 456, 485), (456, 455, 485), (452, 485, 453), (453, 485, 454), (454, 485, 455), (504, 500, 499, 503), (506, 493, 492, 505), (507, 501, 500, 504), (508, 494, 493, 506), (509, 502, 501, 507), (510, 495, 494, 508), (512, 488, 487, 511), (511, 487, 502, 509), (513, 496, 495, 510), (514, 489, 488, 512), (515, 497, 496, 513), (516, 490, 489, 514), (517, 498, 497, 515), (518, 491, 490, 516), (503, 499, 498, 517), (505, 492, 491, 518), (529, 505, 518, 528), (536, 503, 517, 535), (528, 518, 516, 527), (535, 517, 515, 534), (527, 516, 514, 526), (534, 515, 513, 533), (526, 514, 512, 525), (533, 513, 510, 532), (524, 511, 509, 539), (525, 512, 511, 524), (532, 510, 508, 531), (539, 509, 507, 538), (531, 508, 506, 530), (538, 507, 504, 537), (530, 506, 505, 529), (537, 504, 503, 536), (523, 497, 498), (499, 523, 498), (499, 500, 523), (500, 501, 523), (501, 502, 523), (523, 502, 520), (523, 520, 496), (497, 523, 496), (502, 487, 520), (520, 487, 519), (495, 496, 520), (520, 519, 495), (495, 519, 494), (487, 488, 519), (519, 488, 521), (519, 521, 494), (494, 521, 493), (488, 489, 521), (521, 489, 522), (521, 522, 493), (493, 522, 492), (489, 490, 522), (490, 491, 522), (491, 492, 522), (557, 556, 552, 553), (559, 558, 545, 546), (560, 557, 553, 554), (561, 559, 546, 547), (562, 560, 554, 555), (563, 561, 547, 548), (565, 564, 540, 541), (564, 562, 555, 540), (566, 563, 548, 549), (567, 565, 541, 542), (568, 566, 549, 550), (569, 567, 542, 543), (570, 568, 550, 551), (571, 569, 543, 544), (556, 570, 551, 552), (558, 571, 544, 545), (619, 618, 571, 558), (626, 625, 570, 556), (618, 617, 569, 571), (625, 624, 568, 570), (617, 616, 567, 569), (624, 623, 566, 568), (616, 615, 565, 567), (623, 622, 563, 566), (614, 629, 562, 564), (615, 614, 564, 565), (622, 621, 561, 563), (629, 628, 560, 562), (621, 620, 559, 561), (628, 627, 557, 560), (620, 619, 558, 559), (627, 626, 556, 557), (576, 551, 550), (552, 551, 576), (552, 576, 553), (553, 576, 554), (554, 576, 555), (576, 573, 555), (576, 549, 573), (550, 549, 576), (555, 573, 540), (573, 572, 540), (548, 573, 549), (573, 548, 572), (548, 547, 572), (540, 572, 541), (572, 574, 541), (572, 547, 574), (547, 546, 574), (541, 574, 542), (574, 575, 542), (574, 546, 575), (546, 545, 575), (542, 575, 543), (543, 575, 544), (544, 575, 545), (594, 590, 589, 593), (596, 583, 582, 595), (597, 591, 590, 594), (598, 584, 583, 596), (599, 592, 591, 597), (600, 585, 584, 598), (602, 578, 577, 601), (601, 577, 592, 599), (603, 586, 585, 600), (604, 579, 578, 602), (605, 587, 586, 603), (606, 580, 579, 604), (607, 588, 587, 605), (608, 581, 580, 606), (593, 589, 588, 607), (595, 582, 581, 608), (619, 595, 608, 618), (626, 593, 607, 625), (618, 608, 606, 617), (625, 607, 605, 624), (617, 606, 604, 616), (624, 605, 603, 623), (616, 604, 602, 615), (623, 603, 600, 622), (614, 601, 599, 629), (615, 602, 601, 614), (622, 600, 598, 621), (629, 599, 597, 628), (621, 598, 596, 620), (628, 597, 594, 627), (620, 596, 595, 619), (627, 594, 593, 626), (613, 587, 588), (589, 613, 588), (589, 590, 613), (590, 591, 613), (591, 592, 613), (613, 592, 610), (613, 610, 586), (587, 613, 586), (592, 577, 610), (610, 577, 609), (585, 586, 610), (610, 609, 585), (585, 609, 584), (577, 578, 609), (609, 578, 611), (609, 611, 584), (584, 611, 583), (578, 579, 611), (611, 579, 612), (611, 612, 583), (583, 612, 582), (579, 580, 612), (580, 581, 612), (581, 582, 612)])
me_circle.polygons.foreach_set('use_smooth', [True] * 784)
_uv = me_circle.uv_layers.new(name='UVMap')
_uv.uv.foreach_set('vector', [0.3412, 0.1892, 0.3661, 0.2235, 0.3404, 0.2227, 0.3278, 0.1952, 0.1063, 0.2715, 0.06035, 0.2425, 0.07844, 0.2384, 0.12, 0.2634, 0.3242, 0.1751, 0.3412, 0.1892, 0.3278, 0.1952, 0.3153, 0.1808, 0.1645, 0.2907, 0.1063, 0.2715, 0.12, 0.2634, 0.1717, 0.2801, 0.2975, 0.1592, 0.3242, 0.1751, 0.3153, 0.1808, 0.2884, 0.1679, 0.2392, 0.2994, 0.1645, 0.2907, 0.1717, 0.2801, 0.2354, 0.2869, 0.169, 0.1338, 0.2413, 0.1404, 0.2383, 0.1513, 0.1758, 0.1473, 0.2413, 0.1404, 0.2975, 0.1592, 0.2884, 0.1679, 0.2383, 0.1513, 0.2904, 0.2865, 0.2392, 0.2994, 0.2354, 0.2869, 0.2826, 0.2781, 0.1048, 0.1529, 0.169, 0.1338, 0.1758, 0.1473, 0.1197, 0.1621, 0.3219, 0.2764, 0.2904, 0.2865, 0.2826, 0.2781, 0.3112, 0.2685, 0.05856, 0.1776, 0.1048, 0.1529, 0.1197, 0.1621, 0.07448, 0.1827, 0.3443, 0.2595, 0.3219, 0.2764, 0.3112, 0.2685, 0.3287, 0.251, 0.03424, 0.2049, 0.05856, 0.1776, 0.07448, 0.1827, 0.06109, 0.2079, 0.3661, 0.2235, 0.3443, 0.2595, 0.3287, 0.251, 0.3404, 0.2227, 0.06035, 0.2425, 0.03424, 0.2049, 0.06109, 0.2079, 0.07844, 0.2384, 0.05268, 0.2473, 0.01768, 0.2035, 0.03424, 0.2049, 0.06035, 0.2425, 0.3837, 0.2246, 0.3505, 0.2653, 0.3443, 0.2595, 0.3661, 0.2235, 0.01768, 0.2035, 0.05273, 0.1729, 0.05856, 0.1776, 0.03424, 0.2049, 0.3505, 0.2653, 0.3261, 0.2809, 0.3219, 0.2764, 0.3443, 0.2595, 0.05273, 0.1729, 0.09924, 0.1462, 0.1048, 0.1529, 0.05856, 0.1776, 0.3261, 0.2809, 0.2939, 0.292, 0.2904, 0.2865, 0.3219, 0.2764, 0.09924, 0.1462, 0.1667, 0.1244, 0.169, 0.1338, 0.1048, 0.1529, 0.2939, 0.292, 0.2411, 0.3083, 0.2392, 0.2994, 0.2904, 0.2865, 0.2427, 0.1328, 0.3013, 0.1524, 0.2975, 0.1592, 0.2413, 0.1404, 0.1667, 0.1244, 0.2427, 0.1328, 0.2413, 0.1404, 0.169, 0.1338, 0.2411, 0.3083, 0.1616, 0.2983, 0.1645, 0.2907, 0.2392, 0.2994, 0.3013, 0.1524, 0.3287, 0.171, 0.3242, 0.1751, 0.2975, 0.1592, 0.1616, 0.2983, 0.1008, 0.2779, 0.1063, 0.2715, 0.1645, 0.2907, 0.3287, 0.171, 0.3483, 0.1847, 0.3412, 0.1892, 0.3242, 0.1751, 0.1008, 0.2779, 0.05268, 0.2473, 0.06035, 0.2425, 0.1063, 0.2715, 0.3483, 0.1847, 0.3837, 0.2246, 0.3661, 0.2235, 0.3412, 0.1892, 0.3056, 0.2229, 0.3287, 0.251, 0.3112, 0.2685, 0.3404, 0.2227, 0.3287, 0.251, 0.3056, 0.2229, 0.3404, 0.2227, 0.3056, 0.2229, 0.3278, 0.1952, 0.3278, 0.1952, 0.3056, 0.2229, 0.3153, 0.1808, 0.3153, 0.1808, 0.3056, 0.2229, 0.2884, 0.1679, 0.3056, 0.2229, 0.2737, 0.2219, 0.2884, 0.1679, 0.3056, 0.2229, 0.2826, 0.2781, 0.2737, 0.2219, 0.3112, 0.2685, 0.2826, 0.2781, 0.3056, 0.2229, 0.2884, 0.1679, 0.2737, 0.2219, 0.2383, 0.1513, 0.2737, 0.2219, 0.2056, 0.2173, 0.2383, 0.1513, 0.2354, 0.2869, 0.2737, 0.2219, 0.2826, 0.2781, 0.2737, 0.2219, 0.2354, 0.2869, 0.2056, 0.2173, 0.2354, 0.2869, 0.1717, 0.2801, 0.2056, 0.2173, 0.2383, 0.1513, 0.2056, 0.2173, 0.1758, 0.1473, 0.2056, 0.2173, 0.1356, 0.2131, 0.1758, 0.1473, 0.2056, 0.2173, 0.1717, 0.2801, 0.1356, 0.2131, 0.1717, 0.2801, 0.12, 0.2634, 0.1356, 0.2131, 0.1758, 0.1473, 0.1356, 0.2131, 0.1197, 0.1621, 0.1356, 0.2131, 0.09951, 0.2119, 0.1197, 0.1621, 0.1356, 0.2131, 0.12, 0.2634, 0.09951, 0.2119, 0.12, 0.2634, 0.07844, 0.2384, 0.09951, 0.2119, 0.1197, 0.1621, 0.09951, 0.2119, 0.07448, 0.1827, 0.07448, 0.1827, 0.09951, 0.2119, 0.06109, 0.2079, 0.06109, 0.2079, 0.09951, 0.2119, 0.07844, 0.2384, 0.3531, 0.1787, 0.3595, 0.1617, 0.4111, 0.1813, 0.3937, 0.2142, 0.09946, 0.2865, 0.1037, 0.3036, 0.0515, 0.2776, 0.04933, 0.256, 0.3316, 0.1652, 0.3334, 0.1511, 0.3595, 0.1617, 0.3531, 0.1787, 0.1613, 0.3066, 0.1649, 0.3204, 0.1037, 0.3036, 0.09946, 0.2865, 0.303, 0.1439, 0.3024, 0.1282, 0.3334, 0.1511, 0.3316, 0.1652, 0.2419, 0.3173, 0.2407, 0.3301, 0.1649, 0.3204, 0.1613, 0.3066, 0.1674, 0.1151, 0.1725, 0.1021, 0.2436, 0.1121, 0.2433, 0.1248, 0.2433, 0.1248, 0.2436, 0.1121, 0.3024, 0.1282, 0.303, 0.1439, 0.2951, 0.2989, 0.2934, 0.3124, 0.2407, 0.3301, 0.2419, 0.3173, 0.09914, 0.1368, 0.1066, 0.1169, 0.1725, 0.1021, 0.1674, 0.1151, 0.3277, 0.2866, 0.327, 0.2994, 0.2934, 0.3124, 0.2951, 0.2989, 0.05078, 0.1652, 0.05455, 0.1445, 0.1066, 0.1169, 0.09914, 0.1368, 0.3544, 0.2728, 0.3585, 0.2922, 0.327, 0.2994, 0.3277, 0.2866, 0.01017, 0.1898, 0.005216, 0.1481, 0.05455, 0.1445, 0.05078, 0.1652, 0.3943, 0.2365, 0.4111, 0.2724, 0.3585, 0.2922, 0.3544, 0.2728, 0.04933, 0.256, 0.0515, 0.2776, 0.0002121, 0.2555, 0.00937, 0.2162, 0.05268, 0.2473, 0.04933, 0.256, 0.00937, 0.2162, 0.01768, 0.2035, 0.3837, 0.2246, 0.3943, 0.2365, 0.3544, 0.2728, 0.3505, 0.2653, 0.01768, 0.2035, 0.01017, 0.1898, 0.05078, 0.1652, 0.05273, 0.1729, 0.3505, 0.2653, 0.3544, 0.2728, 0.3277, 0.2866, 0.3261, 0.2809, 0.05273, 0.1729, 0.05078, 0.1652, 0.09914, 0.1368, 0.09924, 0.1462, 0.3261, 0.2809, 0.3277, 0.2866, 0.2951, 0.2989, 0.2939, 0.292, 0.09924, 0.1462, 0.09914, 0.1368, 0.1674, 0.1151, 0.1667, 0.1244, 0.2939, 0.292, 0.2951, 0.2989, 0.2419, 0.3173, 0.2411, 0.3083, 0.2427, 0.1328, 0.2433, 0.1248, 0.303, 0.1439, 0.3013, 0.1524, 0.1667, 0.1244, 0.1674, 0.1151, 0.2433, 0.1248, 0.2427, 0.1328, 0.2411, 0.3083, 0.2419, 0.3173, 0.1613, 0.3066, 0.1616, 0.2983, 0.3013, 0.1524, 0.303, 0.1439, 0.3316, 0.1652, 0.3287, 0.171, 0.1616, 0.2983, 0.1613, 0.3066, 0.09946, 0.2865, 0.1008, 0.2779, 0.3287, 0.171, 0.3316, 0.1652, 0.3531, 0.1787, 0.3483, 0.1847, 0.1008, 0.2779, 0.09946, 0.2865, 0.04933, 0.256, 0.05268, 0.2473, 0.3483, 0.1847, 0.3531, 0.1787, 0.3937, 0.2142, 0.3837, 0.2246, 0.3884, 0.3589, 0.327, 0.2994, 0.3585, 0.2922, 0.4111, 0.2724, 0.3884, 0.3589, 0.3585, 0.2922, 0.4111, 0.1813, 0.3595, 0.1617, 0.4037, 0.09592, 0.3595, 0.1617, 0.3334, 0.1511, 0.4037, 0.09592, 0.3334, 0.1511, 0.3024, 0.1282, 0.4037, 0.09592, 0.4037, 0.09592, 0.3024, 0.1282, 0.3532, 0.04091, 0.3884, 0.3589, 0.3324, 0.4036, 0.2934, 0.3124, 0.327, 0.2994, 0.3884, 0.3589, 0.2934, 0.3124, 0.3024, 0.1282, 0.2436, 0.1121, 0.3532, 0.04091, 0.3532, 0.04091, 0.2436, 0.1121, 0.2162, 0.0002121, 0.2407, 0.3301, 0.2934, 0.3124, 0.3324, 0.4036, 0.3324, 0.4036, 0.1901, 0.4294, 0.2407, 0.3301, 0.2407, 0.3301, 0.1901, 0.4294, 0.1649, 0.3204, 0.2436, 0.1121, 0.1725, 0.1021, 0.2162, 0.0002121, 0.2162, 0.0002121, 0.1725, 0.1021, 0.08615, 0.03747, 0.1901, 0.4294, 0.06754, 0.376, 0.1649, 0.3204, 0.1649, 0.3204, 0.06754, 0.376, 0.1037, 0.3036, 0.1725, 0.1021, 0.1066, 0.1169, 0.08615, 0.03747, 0.08615, 0.03747, 0.1066, 0.1169, 0.03387, 0.08016, 0.06754, 0.376, 0.02179, 0.3263, 0.1037, 0.3036, 0.1037, 0.3036, 0.02179, 0.3263, 0.0515, 0.2776, 0.1066, 0.1169, 0.05455, 0.1445, 0.03387, 0.08016, 0.05455, 0.1445, 0.005216, 0.1481, 0.03387, 0.08016, 0.0002121, 0.2555, 0.0515, 0.2776, 0.02179, 0.3263, 0.4691, 0.592, 0.4507, 0.5657, 0.4713, 0.5651, 0.4799, 0.5867, 0.6623, 0.5213, 0.7052, 0.5448, 0.6895, 0.5488, 0.647, 0.5307, 0.4846, 0.606, 0.4691, 0.592, 0.4799, 0.5867, 0.4923, 0.6012, 0.6092, 0.5051, 0.6623, 0.5213, 0.647, 0.5307, 0.6029, 0.5158, 0.509, 0.6198, 0.4846, 0.606, 0.4923, 0.6012, 0.5165, 0.6137, 0.5596, 0.5025, 0.6092, 0.5051, 0.6029, 0.5158, 0.5622, 0.5115, 0.6021, 0.633, 0.5486, 0.6314, 0.549, 0.621, 0.5938, 0.6212, 0.5486, 0.6314, 0.509, 0.6198, 0.5165, 0.6137, 0.549, 0.621, 0.5179, 0.5094, 0.5596, 0.5025, 0.5622, 0.5115, 0.5241, 0.5175, 0.664, 0.6206, 0.6021, 0.633, 0.5938, 0.6212, 0.6519, 0.613, 0.4888, 0.5182, 0.5179, 0.5094, 0.5241, 0.5175, 0.4978, 0.5258, 0.7044, 0.5979, 0.664, 0.6206, 0.6519, 0.613, 0.6889, 0.5934, 0.4686, 0.5347, 0.4888, 0.5182, 0.4978, 0.5258, 0.482, 0.5417, 0.7251, 0.5714, 0.7044, 0.5979, 0.6889, 0.5934, 0.7017, 0.571, 0.4507, 0.5657, 0.4686, 0.5347, 0.482, 0.5417, 0.4713, 0.5651, 0.7052, 0.5448, 0.7251, 0.5714, 0.7017, 0.571, 0.6895, 0.5488, 0.7117, 0.5406, 0.74, 0.5721, 0.7251, 0.5714, 0.7052, 0.5448, 0.4363, 0.5649, 0.4629, 0.5289, 0.4686, 0.5347, 0.4507, 0.5657, 0.74, 0.5721, 0.7109, 0.6025, 0.7044, 0.5979, 0.7251, 0.5714, 0.4629, 0.5289, 0.4849, 0.5132, 0.4888, 0.5182, 0.4686, 0.5347, 0.7109, 0.6025, 0.6691, 0.6268, 0.664, 0.6206, 0.7044, 0.5979, 0.4849, 0.5132, 0.5148, 0.5041, 0.5179, 0.5094, 0.4888, 0.5182, 0.6691, 0.6268, 0.6067, 0.6409, 0.6021, 0.633, 0.664, 0.6206, 0.5148, 0.5041, 0.5578, 0.4958, 0.5596, 0.5025, 0.5179, 0.5094, 0.5491, 0.6384, 0.5061, 0.624, 0.509, 0.6198, 0.5486, 0.6314, 0.6067, 0.6409, 0.5491, 0.6384, 0.5486, 0.6314, 0.6021, 0.633, 0.5578, 0.4958, 0.612, 0.4977, 0.6092, 0.5051, 0.5596, 0.5025, 0.5061, 0.624, 0.4818, 0.6092, 0.4846, 0.606, 0.509, 0.6198, 0.612, 0.4977, 0.6687, 0.5151, 0.6623, 0.5213, 0.6092, 0.5051, 0.4818, 0.6092, 0.4642, 0.5957, 0.4691, 0.592, 0.4846, 0.606, 0.6687, 0.5151, 0.7117, 0.5406, 0.7052, 0.5448, 0.6623, 0.5213, 0.4642, 0.5957, 0.4363, 0.5649, 0.4507, 0.5657, 0.4691, 0.592, 0.5009, 0.5647, 0.482, 0.5417, 0.4978, 0.5258, 0.4713, 0.5651, 0.482, 0.5417, 0.5009, 0.5647, 0.4713, 0.5651, 0.5009, 0.5647, 0.4799, 0.5867, 0.4799, 0.5867, 0.5009, 0.5647, 0.4923, 0.6012, 0.4923, 0.6012, 0.5009, 0.5647, 0.5165, 0.6137, 0.5009, 0.5647, 0.5272, 0.566, 0.5165, 0.6137, 0.5009, 0.5647, 0.5241, 0.5175, 0.5272, 0.566, 0.4978, 0.5258, 0.5241, 0.5175, 0.5009, 0.5647, 0.5165, 0.6137, 0.5272, 0.566, 0.549, 0.621, 0.5272, 0.566, 0.5809, 0.5681, 0.549, 0.621, 0.5622, 0.5115, 0.5272, 0.566, 0.5241, 0.5175, 0.5272, 0.566, 0.5622, 0.5115, 0.5809, 0.5681, 0.5622, 0.5115, 0.6029, 0.5158, 0.5809, 0.5681, 0.549, 0.621, 0.5809, 0.5681, 0.5938, 0.6212, 0.5809, 0.5681, 0.6365, 0.5727, 0.5938, 0.6212, 0.5809, 0.5681, 0.6029, 0.5158, 0.6365, 0.5727, 0.6029, 0.5158, 0.647, 0.5307, 0.6365, 0.5727, 0.5938, 0.6212, 0.6365, 0.5727, 0.6519, 0.613, 0.6365, 0.5727, 0.6694, 0.5713, 0.6519, 0.613, 0.6365, 0.5727, 0.647, 0.5307, 0.6694, 0.5713, 0.647, 0.5307, 0.6895, 0.5488, 0.6694, 0.5713, 0.6519, 0.613, 0.6694, 0.5713, 0.6889, 0.5934, 0.6889, 0.5934, 0.6694, 0.5713, 0.7017, 0.571, 0.7017, 0.571, 0.6694, 0.5713, 0.6895, 0.5488, 0.4603, 0.6012, 0.4555, 0.6168, 0.4115, 0.6045, 0.4267, 0.5744, 0.6701, 0.5077, 0.6656, 0.4929, 0.7116, 0.5147, 0.7142, 0.533, 0.4809, 0.6135, 0.4806, 0.6247, 0.4555, 0.6168, 0.4603, 0.6012, 0.6127, 0.4897, 0.6105, 0.4772, 0.6656, 0.4929, 0.6701, 0.5077, 0.5051, 0.6296, 0.5054, 0.6419, 0.4806, 0.6247, 0.4809, 0.6135, 0.5562, 0.488, 0.5557, 0.4764, 0.6105, 0.4772, 0.6127, 0.4897, 0.6085, 0.6487, 0.6063, 0.6599, 0.5504, 0.6565, 0.5497, 0.6455, 0.5497, 0.6455, 0.5504, 0.6565, 0.5054, 0.6419, 0.5051, 0.6296, 0.5134, 0.4985, 0.5143, 0.4887, 0.5557, 0.4764, 0.5562, 0.488, 0.6706, 0.6353, 0.6663, 0.6509, 0.6063, 0.6599, 0.6085, 0.6487, 0.4834, 0.5074, 0.4839, 0.4967, 0.5143, 0.4887, 0.5134, 0.4985, 0.7131, 0.6102, 0.7101, 0.6295, 0.6663, 0.6509, 0.6706, 0.6353, 0.4596, 0.5209, 0.4576, 0.5036, 0.4839, 0.4967, 0.4834, 0.5074, 0.7468, 0.5844, 0.7522, 0.6216, 0.7101, 0.6295, 0.7131, 0.6102, 0.4283, 0.5528, 0.4154, 0.5201, 0.4576, 0.5036, 0.4596, 0.5209, 0.7142, 0.533, 0.7116, 0.5147, 0.7522, 0.524, 0.7473, 0.5604, 0.7117, 0.5406, 0.7142, 0.533, 0.7473, 0.5604, 0.74, 0.5721, 0.4363, 0.5649, 0.4283, 0.5528, 0.4596, 0.5209, 0.4629, 0.5289, 0.74, 0.5721, 0.7468, 0.5844, 0.7131, 0.6102, 0.7109, 0.6025, 0.4629, 0.5289, 0.4596, 0.5209, 0.4834, 0.5074, 0.4849, 0.5132, 0.7109, 0.6025, 0.7131, 0.6102, 0.6706, 0.6353, 0.6691, 0.6268, 0.4849, 0.5132, 0.4834, 0.5074, 0.5134, 0.4985, 0.5148, 0.5041, 0.6691, 0.6268, 0.6706, 0.6353, 0.6085, 0.6487, 0.6067, 0.6409, 0.5148, 0.5041, 0.5134, 0.4985, 0.5562, 0.488, 0.5578, 0.4958, 0.5491, 0.6384, 0.5497, 0.6455, 0.5051, 0.6296, 0.5061, 0.624, 0.6067, 0.6409, 0.6085, 0.6487, 0.5497, 0.6455, 0.5491, 0.6384, 0.5578, 0.4958, 0.5562, 0.488, 0.6127, 0.4897, 0.612, 0.4977, 0.5061, 0.624, 0.5051, 0.6296, 0.4809, 0.6135, 0.4818, 0.6092, 0.612, 0.4977, 0.6127, 0.4897, 0.6701, 0.5077, 0.6687, 0.5151, 0.4818, 0.6092, 0.4809, 0.6135, 0.4603, 0.6012, 0.4642, 0.5957, 0.6687, 0.5151, 0.6701, 0.5077, 0.7142, 0.533, 0.7117, 0.5406, 0.4642, 0.5957, 0.4603, 0.6012, 0.4267, 0.5744, 0.4363, 0.5649, 0.4317, 0.4513, 0.4839, 0.4967, 0.4576, 0.5036, 0.4154, 0.5201, 0.4317, 0.4513, 0.4576, 0.5036, 0.4115, 0.6045, 0.4555, 0.6168, 0.4219, 0.6719, 0.4555, 0.6168, 0.4806, 0.6247, 0.4219, 0.6719, 0.4806, 0.6247, 0.5054, 0.6419, 0.4219, 0.6719, 0.4219, 0.6719, 0.5054, 0.6419, 0.461, 0.7148, 0.4317, 0.4513, 0.4732, 0.4169, 0.5143, 0.4887, 0.4839, 0.4967, 0.4317, 0.4513, 0.5143, 0.4887, 0.5054, 0.6419, 0.5504, 0.6565, 0.461, 0.7148, 0.461, 0.7148, 0.5504, 0.6565, 0.5772, 0.7498, 0.5557, 0.4764, 0.5143, 0.4887, 0.4732, 0.4169, 0.4732, 0.4169, 0.5888, 0.3891, 0.5557, 0.4764, 0.5557, 0.4764, 0.5888, 0.3891, 0.6105, 0.4772, 0.5504, 0.6565, 0.6063, 0.6599, 0.5772, 0.7498, 0.5772, 0.7498, 0.6063, 0.6599, 0.6872, 0.715, 0.5888, 0.3891, 0.6938, 0.4311, 0.6105, 0.4772, 0.6105, 0.4772, 0.6938, 0.4311, 0.6656, 0.4929, 0.6063, 0.6599, 0.6663, 0.6509, 0.6872, 0.715, 0.6872, 0.715, 0.6663, 0.6509, 0.7297, 0.6761, 0.6938, 0.4311, 0.7323, 0.4703, 0.6656, 0.4929, 0.6656, 0.4929, 0.7323, 0.4703, 0.7116, 0.5147, 0.6663, 0.6509, 0.7101, 0.6295, 0.7297, 0.6761, 0.7101, 0.6295, 0.7522, 0.6216, 0.7297, 0.6761, 0.7522, 0.524, 0.7116, 0.5147, 0.7323, 0.4703, 0.726, 0.2438, 0.7642, 0.2137, 0.7808, 0.249, 0.7296, 0.2617, 0.5057, 0.1197, 0.459, 0.1431, 0.4625, 0.1238, 0.5109, 0.1047, 0.7037, 0.2559, 0.726, 0.2438, 0.7296, 0.2617, 0.7025, 0.2692, 0.564, 0.1058, 0.5057, 0.1197, 0.5109, 0.1047, 0.5682, 0.09302, 0.6696, 0.2703, 0.7037, 0.2559, 0.7025, 0.2692, 0.6696, 0.2842, 0.6308, 0.1073, 0.564, 0.1058, 0.5682, 0.09302, 0.6314, 0.09488, 0.5575, 0.2742, 0.6164, 0.2788, 0.617, 0.2909, 0.5591, 0.2875, 0.6164, 0.2788, 0.6696, 0.2703, 0.6696, 0.2842, 0.617, 0.2909, 0.6764, 0.1235, 0.6308, 0.1073, 0.6314, 0.09488, 0.6756, 0.1116, 0.4976, 0.2538, 0.5575, 0.2742, 0.5591, 0.2875, 0.5003, 0.2702, 0.7047, 0.1406, 0.6764, 0.1235, 0.6756, 0.1116, 0.7051, 0.1276, 0.4534, 0.2247, 0.4976, 0.2538, 0.5003, 0.2702, 0.4544, 0.2448, 0.7289, 0.156, 0.7047, 0.1406, 0.7051, 0.1276, 0.7348, 0.1381, 0.4209, 0.1944, 0.4534, 0.2247, 0.4544, 0.2448, 0.4115, 0.2321, 0.7645, 0.1936, 0.7289, 0.156, 0.7348, 0.1381, 0.7808, 0.1619, 0.459, 0.1431, 0.4218, 0.1697, 0.4187, 0.1321, 0.4625, 0.1238, 0.4614, 0.1513, 0.4292, 0.1821, 0.4218, 0.1697, 0.459, 0.1431, 0.7547, 0.2028, 0.7237, 0.1624, 0.7289, 0.156, 0.7645, 0.1936, 0.4292, 0.1821, 0.4567, 0.2169, 0.4534, 0.2247, 0.4209, 0.1944, 0.7237, 0.1624, 0.7025, 0.1463, 0.7047, 0.1406, 0.7289, 0.156, 0.4567, 0.2169, 0.4996, 0.2461, 0.4976, 0.2538, 0.4534, 0.2247, 0.7025, 0.1463, 0.6745, 0.1298, 0.6764, 0.1235, 0.7047, 0.1406, 0.4996, 0.2461, 0.5585, 0.2668, 0.5575, 0.2742, 0.4976, 0.2538, 0.6745, 0.1298, 0.6291, 0.1147, 0.6308, 0.1073, 0.6764, 0.1235, 0.615, 0.2709, 0.6668, 0.2629, 0.6696, 0.2703, 0.6164, 0.2788, 0.5585, 0.2668, 0.615, 0.2709, 0.6164, 0.2788, 0.5575, 0.2742, 0.6291, 0.1147, 0.5636, 0.1133, 0.564, 0.1058, 0.6308, 0.1073, 0.6668, 0.2629, 0.702, 0.2495, 0.7037, 0.2559, 0.6696, 0.2703, 0.5636, 0.1133, 0.5063, 0.1276, 0.5057, 0.1197, 0.564, 0.1058, 0.702, 0.2495, 0.7228, 0.2368, 0.726, 0.2438, 0.7037, 0.2559, 0.5063, 0.1276, 0.4614, 0.1513, 0.459, 0.1431, 0.5057, 0.1197, 0.7228, 0.2368, 0.7547, 0.2028, 0.7642, 0.2137, 0.726, 0.2438, 0.7666, 0.08034, 0.7348, 0.1381, 0.7051, 0.1276, 0.7808, 0.1619, 0.7348, 0.1381, 0.7666, 0.08034, 0.7808, 0.249, 0.7609, 0.3346, 0.7296, 0.2617, 0.7296, 0.2617, 0.7609, 0.3346, 0.7025, 0.2692, 0.7025, 0.2692, 0.7609, 0.3346, 0.6696, 0.2842, 0.7609, 0.3346, 0.7017, 0.3776, 0.6696, 0.2842, 0.7666, 0.08034, 0.6756, 0.1116, 0.7169, 0.03436, 0.7051, 0.1276, 0.6756, 0.1116, 0.7666, 0.08034, 0.6696, 0.2842, 0.7017, 0.3776, 0.617, 0.2909, 0.7017, 0.3776, 0.5777, 0.3887, 0.617, 0.2909, 0.6314, 0.09488, 0.7169, 0.03436, 0.6756, 0.1116, 0.7169, 0.03436, 0.6314, 0.09488, 0.5986, 0.0002121, 0.6314, 0.09488, 0.5682, 0.09302, 0.5986, 0.0002121, 0.617, 0.2909, 0.5777, 0.3887, 0.5591, 0.2875, 0.5777, 0.3887, 0.4686, 0.3361, 0.5591, 0.2875, 0.5986, 0.0002121, 0.5682, 0.09302, 0.4853, 0.03656, 0.5682, 0.09302, 0.5109, 0.1047, 0.4853, 0.03656, 0.5591, 0.2875, 0.4686, 0.3361, 0.5003, 0.2702, 0.4686, 0.3361, 0.4294, 0.2919, 0.5003, 0.2702, 0.4853, 0.03656, 0.5109, 0.1047, 0.4427, 0.07586, 0.5109, 0.1047, 0.4625, 0.1238, 0.4427, 0.07586, 0.5003, 0.2702, 0.4294, 0.2919, 0.4544, 0.2448, 0.4544, 0.2448, 0.4294, 0.2919, 0.4115, 0.2321, 0.4187, 0.1321, 0.4427, 0.07586, 0.4625, 0.1238, 0.718, 0.2317, 0.7052, 0.2234, 0.7163, 0.198, 0.7399, 0.201, 0.511, 0.1337, 0.5228, 0.142, 0.4838, 0.1614, 0.4679, 0.1562, 0.6975, 0.245, 0.6867, 0.2388, 0.7052, 0.2234, 0.718, 0.2317, 0.5656, 0.1203, 0.5712, 0.1307, 0.5228, 0.142, 0.511, 0.1337, 0.6618, 0.2573, 0.6527, 0.249, 0.6867, 0.2388, 0.6975, 0.245, 0.6268, 0.1213, 0.6225, 0.1311, 0.5712, 0.1307, 0.5656, 0.1203, 0.5612, 0.2605, 0.5665, 0.2507, 0.6096, 0.2536, 0.6127, 0.2635, 0.6127, 0.2635, 0.6096, 0.2536, 0.6527, 0.249, 0.6618, 0.2573, 0.6703, 0.1349, 0.6608, 0.1419, 0.6225, 0.1311, 0.6268, 0.1213, 0.5053, 0.2407, 0.5185, 0.2336, 0.5665, 0.2507, 0.5612, 0.2605, 0.6981, 0.1502, 0.6871, 0.155, 0.6608, 0.1419, 0.6703, 0.1349, 0.4643, 0.2123, 0.481, 0.2089, 0.5185, 0.2336, 0.5053, 0.2407, 0.7172, 0.1663, 0.7025, 0.1713, 0.6871, 0.155, 0.6981, 0.1502, 0.4452, 0.1826, 0.4696, 0.1843, 0.481, 0.2089, 0.4643, 0.2123, 0.7399, 0.201, 0.7163, 0.198, 0.7025, 0.1713, 0.7172, 0.1663, 0.4679, 0.1562, 0.4838, 0.1614, 0.4696, 0.1843, 0.4452, 0.1826, 0.4614, 0.1513, 0.4679, 0.1562, 0.4452, 0.1826, 0.4292, 0.1821, 0.7547, 0.2028, 0.7399, 0.201, 0.7172, 0.1663, 0.7237, 0.1624, 0.4292, 0.1821, 0.4452, 0.1826, 0.4643, 0.2123, 0.4567, 0.2169, 0.7237, 0.1624, 0.7172, 0.1663, 0.6981, 0.1502, 0.7025, 0.1463, 0.4567, 0.2169, 0.4643, 0.2123, 0.5053, 0.2407, 0.4996, 0.2461, 0.7025, 0.1463, 0.6981, 0.1502, 0.6703, 0.1349, 0.6745, 0.1298, 0.4996, 0.2461, 0.5053, 0.2407, 0.5612, 0.2605, 0.5585, 0.2668, 0.6745, 0.1298, 0.6703, 0.1349, 0.6268, 0.1213, 0.6291, 0.1147, 0.615, 0.2709, 0.6127, 0.2635, 0.6618, 0.2573, 0.6668, 0.2629, 0.5585, 0.2668, 0.5612, 0.2605, 0.6127, 0.2635, 0.615, 0.2709, 0.6291, 0.1147, 0.6268, 0.1213, 0.5656, 0.1203, 0.5636, 0.1133, 0.6668, 0.2629, 0.6618, 0.2573, 0.6975, 0.245, 0.702, 0.2495, 0.5636, 0.1133, 0.5656, 0.1203, 0.511, 0.1337, 0.5063, 0.1276, 0.702, 0.2495, 0.6975, 0.245, 0.718, 0.2317, 0.7228, 0.2368, 0.5063, 0.1276, 0.511, 0.1337, 0.4679, 0.1562, 0.4614, 0.1513, 0.7228, 0.2368, 0.718, 0.2317, 0.7399, 0.201, 0.7547, 0.2028, 0.6778, 0.1927, 0.6871, 0.155, 0.7025, 0.1713, 0.7163, 0.198, 0.6778, 0.1927, 0.7025, 0.1713, 0.7163, 0.198, 0.7052, 0.2234, 0.6778, 0.1927, 0.7052, 0.2234, 0.6867, 0.2388, 0.6778, 0.1927, 0.6867, 0.2388, 0.6527, 0.249, 0.6778, 0.1927, 0.6778, 0.1927, 0.6527, 0.249, 0.6454, 0.1897, 0.6778, 0.1927, 0.6454, 0.1897, 0.6608, 0.1419, 0.6871, 0.155, 0.6778, 0.1927, 0.6608, 0.1419, 0.6527, 0.249, 0.6096, 0.2536, 0.6454, 0.1897, 0.6454, 0.1897, 0.6096, 0.2536, 0.5938, 0.1894, 0.6225, 0.1311, 0.6608, 0.1419, 0.6454, 0.1897, 0.6454, 0.1897, 0.5938, 0.1894, 0.6225, 0.1311, 0.6225, 0.1311, 0.5938, 0.1894, 0.5712, 0.1307, 0.6096, 0.2536, 0.5665, 0.2507, 0.5938, 0.1894, 0.5938, 0.1894, 0.5665, 0.2507, 0.5332, 0.1878, 0.5938, 0.1894, 0.5332, 0.1878, 0.5712, 0.1307, 0.5712, 0.1307, 0.5332, 0.1878, 0.5228, 0.142, 0.5665, 0.2507, 0.5185, 0.2336, 0.5332, 0.1878, 0.5332, 0.1878, 0.5185, 0.2336, 0.5019, 0.1863, 0.5332, 0.1878, 0.5019, 0.1863, 0.5228, 0.142, 0.5228, 0.142, 0.5019, 0.1863, 0.4838, 0.1614, 0.5185, 0.2336, 0.481, 0.2089, 0.5019, 0.1863, 0.481, 0.2089, 0.4696, 0.1843, 0.5019, 0.1863, 0.4696, 0.1843, 0.4838, 0.1614, 0.5019, 0.1863, 0.03536, 0.8384, 0.01058, 0.8644, 0.0002121, 0.8403, 0.03361, 0.8251, 0.1887, 0.9117, 0.2197, 0.8918, 0.2188, 0.9056, 0.1871, 0.9222, 0.05492, 0.826, 0.03536, 0.8384, 0.03361, 0.8251, 0.05636, 0.8171, 0.1543, 0.9219, 0.1887, 0.9117, 0.1871, 0.9222, 0.1539, 0.9295, 0.0818, 0.8137, 0.05492, 0.826, 0.05636, 0.8171, 0.08286, 0.806, 0.1217, 0.9231, 0.1543, 0.9219, 0.1539, 0.9295, 0.122, 0.9304, 0.1539, 0.8093, 0.1172, 0.807, 0.1172, 0.7996, 0.1526, 0.8009, 0.1172, 0.807, 0.0818, 0.8137, 0.08286, 0.806, 0.1172, 0.7996, 0.08429, 0.9188, 0.1217, 0.9231, 0.122, 0.9304, 0.08615, 0.9265, 0.1875, 0.8175, 0.1539, 0.8093, 0.1526, 0.8009, 0.1862, 0.8082, 0.05646, 0.9098, 0.08429, 0.9188, 0.08615, 0.9265, 0.05739, 0.9188, 0.2183, 0.8332, 0.1875, 0.8175, 0.1862, 0.8082, 0.2179, 0.8194, 0.03807, 0.9006, 0.05646, 0.9098, 0.05739, 0.9188, 0.03374, 0.9128, 0.2428, 0.8539, 0.2183, 0.8332, 0.2179, 0.8194, 0.2487, 0.8278, 0.0101, 0.8799, 0.03807, 0.9006, 0.03374, 0.9128, 0.0004942, 0.9032, 0.2197, 0.8918, 0.243, 0.8712, 0.2487, 0.8969, 0.2188, 0.9056, 0.2174, 0.8863, 0.2372, 0.8626, 0.243, 0.8712, 0.2197, 0.8918, 0.01739, 0.8724, 0.0414, 0.8962, 0.03807, 0.9006, 0.0101, 0.8799, 0.2372, 0.8626, 0.2158, 0.8389, 0.2183, 0.8332, 0.2428, 0.8539, 0.0414, 0.8962, 0.05778, 0.9057, 0.05646, 0.9098, 0.03807, 0.9006, 0.2158, 0.8389, 0.1863, 0.8227, 0.1875, 0.8175, 0.2183, 0.8332, 0.05778, 0.9057, 0.0846, 0.9146, 0.08429, 0.9188, 0.05646, 0.9098, 0.1863, 0.8227, 0.1538, 0.8144, 0.1539, 0.8093, 0.1875, 0.8175, 0.0846, 0.9146, 0.1216, 0.9187, 0.1217, 0.9231, 0.08429, 0.9188, 0.1178, 0.8117, 0.08269, 0.8181, 0.0818, 0.8137, 0.1172, 0.807, 0.1538, 0.8144, 0.1178, 0.8117, 0.1172, 0.807, 0.1539, 0.8093, 0.1216, 0.9187, 0.1535, 0.9172, 0.1543, 0.9219, 0.1217, 0.9231, 0.08269, 0.8181, 0.05612, 0.8304, 0.05492, 0.826, 0.0818, 0.8137, 0.1535, 0.9172, 0.1874, 0.9063, 0.1887, 0.9117, 0.1543, 0.9219, 0.05612, 0.8304, 0.0383, 0.8436, 0.03536, 0.8384, 0.05492, 0.826, 0.1874, 0.9063, 0.2174, 0.8863, 0.2197, 0.8918, 0.1887, 0.9117, 0.0383, 0.8436, 0.01739, 0.8724, 0.01058, 0.8644, 0.03536, 0.8384, 0.01246, 0.9632, 0.03374, 0.9128, 0.05739, 0.9188, 0.0004942, 0.9032, 0.03374, 0.9128, 0.01246, 0.9632, 0.0002121, 0.8403, 0.01037, 0.7801, 0.03361, 0.8251, 0.03361, 0.8251, 0.01037, 0.7801, 0.05636, 0.8171, 0.05636, 0.8171, 0.01037, 0.7801, 0.08286, 0.806, 0.01037, 0.7801, 0.04707, 0.7449, 0.08286, 0.806, 0.01246, 0.9632, 0.08615, 0.9265, 0.05485, 0.9887, 0.05739, 0.9188, 0.08615, 0.9265, 0.01246, 0.9632, 0.08286, 0.806, 0.04707, 0.7449, 0.1172, 0.7996, 0.04707, 0.7449, 0.1362, 0.7249, 0.1172, 0.7996, 0.122, 0.9304, 0.05485, 0.9887, 0.08615, 0.9265, 0.05485, 0.9887, 0.122, 0.9304, 0.1427, 0.9998, 0.122, 0.9304, 0.1539, 0.9295, 0.1427, 0.9998, 0.1172, 0.7996, 0.1362, 0.7249, 0.1526, 0.8009, 0.1362, 0.7249, 0.2105, 0.758, 0.1526, 0.8009, 0.1427, 0.9998, 0.1539, 0.9295, 0.2148, 0.9667, 0.1539, 0.9295, 0.1871, 0.9222, 0.2148, 0.9667, 0.1526, 0.8009, 0.2105, 0.758, 0.1862, 0.8082, 0.2105, 0.758, 0.2365, 0.7861, 0.1862, 0.8082, 0.2148, 0.9667, 0.1871, 0.9222, 0.2381, 0.9374, 0.1871, 0.9222, 0.2188, 0.9056, 0.2381, 0.9374, 0.1862, 0.8082, 0.2365, 0.7861, 0.2179, 0.8194, 0.2179, 0.8194, 0.2365, 0.7861, 0.2487, 0.8278, 0.2487, 0.8969, 0.2381, 0.9374, 0.2188, 0.9056, 0.0436, 0.8469, 0.0548, 0.8507, 0.04675, 0.8698, 0.02932, 0.8717, 0.1836, 0.9024, 0.1751, 0.8972, 0.2009, 0.8808, 0.2124, 0.8833, 0.05954, 0.8335, 0.06738, 0.8376, 0.0548, 0.8507, 0.0436, 0.8469, 0.1519, 0.9127, 0.1487, 0.9064, 0.1751, 0.8972, 0.1836, 0.9024, 0.08518, 0.8219, 0.09071, 0.8274, 0.06738, 0.8376, 0.05954, 0.8335, 0.1219, 0.9145, 0.1225, 0.9082, 0.1487, 0.9064, 0.1519, 0.9127, 0.1528, 0.8189, 0.1502, 0.8253, 0.1206, 0.8227, 0.1188, 0.8161, 0.1188, 0.8161, 0.1206, 0.8227, 0.09071, 0.8274, 0.08518, 0.8219, 0.08656, 0.911, 0.09149, 0.9055, 0.1225, 0.9082, 0.1219, 0.9145, 0.1832, 0.8269, 0.1768, 0.8323, 0.1502, 0.8253, 0.1528, 0.8189, 0.06045, 0.9027, 0.06719, 0.8984, 0.09149, 0.9055, 0.08656, 0.911, 0.2107, 0.8423, 0.1995, 0.8462, 0.1768, 0.8323, 0.1832, 0.8269, 0.04568, 0.8929, 0.0547, 0.8877, 0.06719, 0.8984, 0.06045, 0.9027, 0.2266, 0.8628, 0.2091, 0.8634, 0.1995, 0.8462, 0.2107, 0.8423, 0.02932, 0.8717, 0.04675, 0.8698, 0.0547, 0.8877, 0.04568, 0.8929, 0.2124, 0.8833, 0.2009, 0.8808, 0.2091, 0.8634, 0.2266, 0.8628, 0.2174, 0.8863, 0.2124, 0.8833, 0.2266, 0.8628, 0.2372, 0.8626, 0.01739, 0.8724, 0.02932, 0.8717, 0.04568, 0.8929, 0.0414, 0.8962, 0.2372, 0.8626, 0.2266, 0.8628, 0.2107, 0.8423, 0.2158, 0.8389, 0.0414, 0.8962, 0.04568, 0.8929, 0.06045, 0.9027, 0.05778, 0.9057, 0.2158, 0.8389, 0.2107, 0.8423, 0.1832, 0.8269, 0.1863, 0.8227, 0.05778, 0.9057, 0.06045, 0.9027, 0.08656, 0.911, 0.0846, 0.9146, 0.1863, 0.8227, 0.1832, 0.8269, 0.1528, 0.8189, 0.1538, 0.8144, 0.0846, 0.9146, 0.08656, 0.911, 0.1219, 0.9145, 0.1216, 0.9187, 0.1178, 0.8117, 0.1188, 0.8161, 0.08518, 0.8219, 0.08269, 0.8181, 0.1538, 0.8144, 0.1528, 0.8189, 0.1188, 0.8161, 0.1178, 0.8117, 0.1216, 0.9187, 0.1219, 0.9145, 0.1519, 0.9127, 0.1535, 0.9172, 0.08269, 0.8181, 0.08518, 0.8219, 0.05954, 0.8335, 0.05612, 0.8304, 0.1535, 0.9172, 0.1519, 0.9127, 0.1836, 0.9024, 0.1874, 0.9063, 0.05612, 0.8304, 0.05954, 0.8335, 0.0436, 0.8469, 0.0383, 0.8436, 0.1874, 0.9063, 0.1836, 0.9024, 0.2124, 0.8833, 0.2174, 0.8863, 0.0383, 0.8436, 0.0436, 0.8469, 0.02932, 0.8717, 0.01739, 0.8724, 0.07119, 0.8679, 0.06719, 0.8984, 0.0547, 0.8877, 0.04675, 0.8698, 0.07119, 0.8679, 0.0547, 0.8877, 0.04675, 0.8698, 0.0548, 0.8507, 0.07119, 0.8679, 0.0548, 0.8507, 0.06738, 0.8376, 0.07119, 0.8679, 0.06738, 0.8376, 0.09071, 0.8274, 0.07119, 0.8679, 0.07119, 0.8679, 0.09071, 0.8274, 0.09243, 0.8678, 0.07119, 0.8679, 0.09243, 0.8678, 0.09149, 0.9055, 0.06719, 0.8984, 0.07119, 0.8679, 0.09149, 0.9055, 0.09071, 0.8274, 0.1206, 0.8227, 0.09243, 0.8678, 0.09243, 0.8678, 0.1206, 0.8227, 0.1319, 0.8661, 0.1225, 0.9082, 0.09149, 0.9055, 0.09243, 0.8678, 0.09243, 0.8678, 0.1319, 0.8661, 0.1225, 0.9082, 0.1225, 0.9082, 0.1319, 0.8661, 0.1487, 0.9064, 0.1206, 0.8227, 0.1502, 0.8253, 0.1319, 0.8661, 0.1319, 0.8661, 0.1502, 0.8253, 0.1694, 0.8643, 0.1319, 0.8661, 0.1694, 0.8643, 0.1487, 0.9064, 0.1487, 0.9064, 0.1694, 0.8643, 0.1751, 0.8972, 0.1502, 0.8253, 0.1768, 0.8323, 0.1694, 0.8643, 0.1694, 0.8643, 0.1768, 0.8323, 0.1879, 0.8642, 0.1694, 0.8643, 0.1879, 0.8642, 0.1751, 0.8972, 0.1751, 0.8972, 0.1879, 0.8642, 0.2009, 0.8808, 0.1768, 0.8323, 0.1995, 0.8462, 0.1879, 0.8642, 0.1995, 0.8462, 0.2091, 0.8634, 0.1879, 0.8642, 0.2091, 0.8634, 0.2009, 0.8808, 0.1879, 0.8642, 0.2434, 0.5485, 0.2586, 0.5723, 0.2411, 0.5729, 0.2325, 0.5539, 0.0855, 0.6169, 0.0373, 0.5947, 0.05451, 0.5907, 0.09604, 0.6089, 0.2281, 0.5365, 0.2434, 0.5485, 0.2325, 0.5539, 0.2198, 0.5414, 0.1289, 0.629, 0.0855, 0.6169, 0.09604, 0.6089, 0.1312, 0.6209, 0.2028, 0.5262, 0.2281, 0.5365, 0.2198, 0.5414, 0.1962, 0.5319, 0.1678, 0.6291, 0.1289, 0.629, 0.1312, 0.6209, 0.1657, 0.6214, 0.1415, 0.52, 0.1742, 0.5199, 0.1713, 0.5273, 0.1445, 0.5298, 0.1742, 0.5199, 0.2028, 0.5262, 0.1962, 0.5319, 0.1713, 0.5273, 0.2041, 0.6216, 0.1678, 0.6291, 0.1657, 0.6214, 0.1988, 0.6146, 0.07565, 0.5341, 0.1415, 0.52, 0.1445, 0.5298, 0.08965, 0.5411, 0.229, 0.6113, 0.2041, 0.6216, 0.1988, 0.6146, 0.2214, 0.6055, 0.03483, 0.554, 0.07565, 0.5341, 0.08965, 0.5411, 0.04803, 0.5569, 0.2446, 0.5975, 0.229, 0.6113, 0.2214, 0.6055, 0.2336, 0.5923, 0.01841, 0.5737, 0.03483, 0.554, 0.04803, 0.5569, 0.04001, 0.5739, 0.2586, 0.5723, 0.2446, 0.5975, 0.2336, 0.5923, 0.2411, 0.5729, 0.0373, 0.5947, 0.01841, 0.5737, 0.04001, 0.5739, 0.05451, 0.5907, 0.03042, 0.5987, 0.005192, 0.5734, 0.01841, 0.5737, 0.0373, 0.5947, 0.2715, 0.5721, 0.2498, 0.6023, 0.2446, 0.5975, 0.2586, 0.5723, 0.005192, 0.5734, 0.02971, 0.5501, 0.03483, 0.554, 0.01841, 0.5737, 0.2498, 0.6023, 0.2323, 0.6163, 0.229, 0.6113, 0.2446, 0.5975, 0.02971, 0.5501, 0.07036, 0.529, 0.07565, 0.5341, 0.03483, 0.554, 0.2323, 0.6163, 0.2065, 0.627, 0.2041, 0.6216, 0.229, 0.6113, 0.07036, 0.529, 0.1399, 0.5128, 0.1415, 0.52, 0.07565, 0.5341, 0.2065, 0.627, 0.169, 0.6343, 0.1678, 0.6291, 0.2041, 0.6216, 0.1757, 0.5145, 0.206, 0.5219, 0.2028, 0.5262, 0.1742, 0.5199, 0.1399, 0.5128, 0.1757, 0.5145, 0.1742, 0.5199, 0.1415, 0.52, 0.169, 0.6343, 0.128, 0.6348, 0.1289, 0.629, 0.1678, 0.6291, 0.206, 0.5219, 0.2316, 0.5329, 0.2281, 0.5365, 0.2028, 0.5262, 0.128, 0.6348, 0.08077, 0.6232, 0.0855, 0.6169, 0.1289, 0.629, 0.2316, 0.5329, 0.2483, 0.5445, 0.2434, 0.5485, 0.2281, 0.5365, 0.08077, 0.6232, 0.03042, 0.5987, 0.0373, 0.5947, 0.0855, 0.6169, 0.2483, 0.5445, 0.2715, 0.5721, 0.2586, 0.5723, 0.2434, 0.5485, 0.2148, 0.5732, 0.2336, 0.5923, 0.2214, 0.6055, 0.2411, 0.5729, 0.2336, 0.5923, 0.2148, 0.5732, 0.2411, 0.5729, 0.2148, 0.5732, 0.2325, 0.5539, 0.2325, 0.5539, 0.2148, 0.5732, 0.2198, 0.5414, 0.2198, 0.5414, 0.2148, 0.5732, 0.1962, 0.5319, 0.2148, 0.5732, 0.1913, 0.5728, 0.1962, 0.5319, 0.2148, 0.5732, 0.1988, 0.6146, 0.1913, 0.5728, 0.2214, 0.6055, 0.1988, 0.6146, 0.2148, 0.5732, 0.1962, 0.5319, 0.1913, 0.5728, 0.1713, 0.5273, 0.1913, 0.5728, 0.1459, 0.5742, 0.1713, 0.5273, 0.1657, 0.6214, 0.1913, 0.5728, 0.1988, 0.6146, 0.1913, 0.5728, 0.1657, 0.6214, 0.1459, 0.5742, 0.1657, 0.6214, 0.1312, 0.6209, 0.1459, 0.5742, 0.1713, 0.5273, 0.1459, 0.5742, 0.1445, 0.5298, 0.1459, 0.5742, 0.09987, 0.5745, 0.1445, 0.5298, 0.1459, 0.5742, 0.1312, 0.6209, 0.09987, 0.5745, 0.1312, 0.6209, 0.09604, 0.6089, 0.09987, 0.5745, 0.1445, 0.5298, 0.09987, 0.5745, 0.08965, 0.5411, 0.09987, 0.5745, 0.07021, 0.573, 0.08965, 0.5411, 0.09987, 0.5745, 0.09604, 0.6089, 0.07021, 0.573, 0.09604, 0.6089, 0.05451, 0.5907, 0.07021, 0.573, 0.08965, 0.5411, 0.07021, 0.573, 0.04803, 0.5569, 0.04803, 0.5569, 0.07021, 0.573, 0.04001, 0.5739, 0.04001, 0.5739, 0.07021, 0.573, 0.05451, 0.5907, 0.252, 0.5389, 0.256, 0.5242, 0.2931, 0.5329, 0.2805, 0.5623, 0.07996, 0.6309, 0.0839, 0.6446, 0.03456, 0.6245, 0.02874, 0.6061, 0.233, 0.5282, 0.2323, 0.5182, 0.256, 0.5242, 0.252, 0.5389, 0.128, 0.6409, 0.129, 0.6501, 0.0839, 0.6446, 0.07996, 0.6309, 0.2075, 0.5169, 0.2067, 0.5079, 0.2323, 0.5182, 0.233, 0.5282, 0.1696, 0.6397, 0.1697, 0.6484, 0.129, 0.6501, 0.128, 0.6409, 0.1394, 0.5056, 0.1404, 0.495, 0.1764, 0.4996, 0.1766, 0.5087, 0.1766, 0.5087, 0.1764, 0.4996, 0.2067, 0.5079, 0.2075, 0.5169, 0.2075, 0.6331, 0.2066, 0.6425, 0.1697, 0.6484, 0.1696, 0.6397, 0.07014, 0.5221, 0.07738, 0.5076, 0.1404, 0.495, 0.1394, 0.5056, 0.2338, 0.6226, 0.2333, 0.6337, 0.2066, 0.6425, 0.2075, 0.6331, 0.02828, 0.5436, 0.03306, 0.5294, 0.07738, 0.5076, 0.07014, 0.5221, 0.2538, 0.6097, 0.257, 0.6264, 0.2333, 0.6337, 0.2338, 0.6226, 0.0002522, 0.562, 0.002699, 0.5291, 0.03306, 0.5294, 0.02828, 0.5436, 0.2802, 0.5823, 0.2931, 0.6113, 0.257, 0.6264, 0.2538, 0.6097, 0.02874, 0.6061, 0.03456, 0.6245, 0.0005899, 0.6168, 0.0002121, 0.5848, 0.03042, 0.5987, 0.02874, 0.6061, 0.0002121, 0.5848, 0.005192, 0.5734, 0.2715, 0.5721, 0.2802, 0.5823, 0.2538, 0.6097, 0.2498, 0.6023, 0.005192, 0.5734, 0.0002522, 0.562, 0.02828, 0.5436, 0.02971, 0.5501, 0.2498, 0.6023, 0.2538, 0.6097, 0.2338, 0.6226, 0.2323, 0.6163, 0.02971, 0.5501, 0.02828, 0.5436, 0.07014, 0.5221, 0.07036, 0.529, 0.2323, 0.6163, 0.2338, 0.6226, 0.2075, 0.6331, 0.2065, 0.627, 0.07036, 0.529, 0.07014, 0.5221, 0.1394, 0.5056, 0.1399, 0.5128, 0.2065, 0.627, 0.2075, 0.6331, 0.1696, 0.6397, 0.169, 0.6343, 0.1757, 0.5145, 0.1766, 0.5087, 0.2075, 0.5169, 0.206, 0.5219, 0.1399, 0.5128, 0.1394, 0.5056, 0.1766, 0.5087, 0.1757, 0.5145, 0.169, 0.6343, 0.1696, 0.6397, 0.128, 0.6409, 0.128, 0.6348, 0.206, 0.5219, 0.2075, 0.5169, 0.233, 0.5282, 0.2316, 0.5329, 0.128, 0.6348, 0.128, 0.6409, 0.07996, 0.6309, 0.08077, 0.6232, 0.2316, 0.5329, 0.233, 0.5282, 0.252, 0.5389, 0.2483, 0.5445, 0.08077, 0.6232, 0.07996, 0.6309, 0.02874, 0.6061, 0.03042, 0.5987, 0.2483, 0.5445, 0.252, 0.5389, 0.2805, 0.5623, 0.2715, 0.5721, 0.2793, 0.6738, 0.2333, 0.6337, 0.257, 0.6264, 0.2931, 0.6113, 0.2793, 0.6738, 0.257, 0.6264, 0.2931, 0.5329, 0.256, 0.5242, 0.2773, 0.4716, 0.256, 0.5242, 0.2323, 0.5182, 0.2773, 0.4716, 0.2323, 0.5182, 0.2067, 0.5079, 0.2773, 0.4716, 0.2773, 0.4716, 0.2067, 0.5079, 0.2373, 0.4414, 0.2793, 0.6738, 0.2408, 0.706, 0.2066, 0.6425, 0.2333, 0.6337, 0.2793, 0.6738, 0.2066, 0.6425, 0.2067, 0.5079, 0.1764, 0.4996, 0.2373, 0.4414, 0.2373, 0.4414, 0.1764, 0.4996, 0.1388, 0.4298, 0.1697, 0.6484, 0.2066, 0.6425, 0.2408, 0.706, 0.2408, 0.706, 0.1436, 0.7245, 0.1697, 0.6484, 0.1697, 0.6484, 0.1436, 0.7245, 0.129, 0.6501, 0.1764, 0.4996, 0.1404, 0.495, 0.1388, 0.4298, 0.1388, 0.4298, 0.1404, 0.495, 0.06391, 0.4612, 0.1436, 0.7245, 0.06214, 0.6893, 0.129, 0.6501, 0.129, 0.6501, 0.06214, 0.6893, 0.0839, 0.6446, 0.1404, 0.495, 0.07738, 0.5076, 0.06391, 0.4612, 0.06391, 0.4612, 0.07738, 0.5076, 0.03029, 0.4911, 0.06214, 0.6893, 0.02498, 0.6598, 0.0839, 0.6446, 0.0839, 0.6446, 0.02498, 0.6598, 0.03456, 0.6245, 0.07738, 0.5076, 0.03306, 0.5294, 0.03029, 0.4911, 0.03306, 0.5294, 0.002699, 0.5291, 0.03029, 0.4911, 0.0005899, 0.6168, 0.03456, 0.6245, 0.02498, 0.6598, 0.7817, 0.4796, 0.7627, 0.4971, 0.7527, 0.4786, 0.7783, 0.4694, 0.9066, 0.5412, 0.932, 0.5265, 0.9312, 0.5376, 0.9056, 0.5486, 0.7955, 0.4713, 0.7817, 0.4796, 0.7783, 0.4694, 0.7955, 0.464, 0.8766, 0.5493, 0.9066, 0.5412, 0.9056, 0.5486, 0.8768, 0.555, 0.815, 0.4623, 0.7955, 0.4713, 0.7955, 0.464, 0.8155, 0.4555, 0.8443, 0.5503, 0.8766, 0.5493, 0.8768, 0.555, 0.8457, 0.5561, 0.8765, 0.458, 0.8442, 0.4563, 0.8443, 0.4498, 0.8755, 0.4508, 0.8442, 0.4563, 0.815, 0.4623, 0.8155, 0.4555, 0.8443, 0.4498, 0.813, 0.5435, 0.8443, 0.5503, 0.8457, 0.5561, 0.8151, 0.5503, 0.9062, 0.466, 0.8765, 0.458, 0.8755, 0.4508, 0.9046, 0.4576, 0.7941, 0.5345, 0.813, 0.5435, 0.8151, 0.5503, 0.7947, 0.5421, 0.9312, 0.4785, 0.9062, 0.466, 0.9046, 0.4576, 0.9306, 0.4672, 0.7813, 0.5267, 0.7941, 0.5345, 0.7947, 0.5421, 0.7783, 0.5372, 0.9515, 0.4952, 0.9312, 0.4785, 0.9306, 0.4672, 0.9561, 0.4734, 0.7628, 0.5093, 0.7813, 0.5267, 0.7783, 0.5372, 0.7533, 0.5279, 0.932, 0.5265, 0.9516, 0.5096, 0.9561, 0.5311, 0.9312, 0.5376, 0.9301, 0.5219, 0.9469, 0.5024, 0.9516, 0.5096, 0.932, 0.5265, 0.7692, 0.5032, 0.7841, 0.5227, 0.7813, 0.5267, 0.7628, 0.5093, 0.9469, 0.5024, 0.9293, 0.4831, 0.9312, 0.4785, 0.9515, 0.4952, 0.7841, 0.5227, 0.7951, 0.5311, 0.7941, 0.5345, 0.7813, 0.5267, 0.9293, 0.4831, 0.9053, 0.47, 0.9062, 0.466, 0.9312, 0.4785, 0.7951, 0.5311, 0.8132, 0.5399, 0.813, 0.5435, 0.7941, 0.5345, 0.9053, 0.47, 0.8761, 0.4617, 0.8765, 0.458, 0.9062, 0.466, 0.8132, 0.5399, 0.8438, 0.5467, 0.8443, 0.5503, 0.813, 0.5435, 0.8441, 0.46, 0.8155, 0.466, 0.815, 0.4623, 0.8442, 0.4563, 0.8761, 0.4617, 0.8441, 0.46, 0.8442, 0.4563, 0.8765, 0.458, 0.8438, 0.5467, 0.8758, 0.5457, 0.8766, 0.5493, 0.8443, 0.5503, 0.8155, 0.466, 0.7965, 0.4748, 0.7955, 0.4713, 0.815, 0.4623, 0.8758, 0.5457, 0.9055, 0.5372, 0.9066, 0.5412, 0.8766, 0.5493, 0.7965, 0.4748, 0.7845, 0.4836, 0.7817, 0.4796, 0.7955, 0.4713, 0.9055, 0.5372, 0.9301, 0.5219, 0.932, 0.5265, 0.9066, 0.5412, 0.7845, 0.4836, 0.7692, 0.5032, 0.7627, 0.4971, 0.7817, 0.4796, 0.7633, 0.5728, 0.7783, 0.5372, 0.7947, 0.5421, 0.7533, 0.5279, 0.7783, 0.5372, 0.7633, 0.5728, 0.7527, 0.4786, 0.7597, 0.4313, 0.7783, 0.4694, 0.7783, 0.4694, 0.7597, 0.4313, 0.7955, 0.464, 0.7955, 0.464, 0.7597, 0.4313, 0.8155, 0.4555, 0.7597, 0.4313, 0.7914, 0.4025, 0.8155, 0.4555, 0.7633, 0.5728, 0.8151, 0.5503, 0.7955, 0.598, 0.7947, 0.5421, 0.8151, 0.5503, 0.7633, 0.5728, 0.8155, 0.4555, 0.7914, 0.4025, 0.8443, 0.4498, 0.7914, 0.4025, 0.8704, 0.3891, 0.8443, 0.4498, 0.8457, 0.5561, 0.7955, 0.598, 0.8151, 0.5503, 0.7955, 0.598, 0.8457, 0.5561, 0.8701, 0.6093, 0.8457, 0.5561, 0.8768, 0.555, 0.8701, 0.6093, 0.8443, 0.4498, 0.8704, 0.3891, 0.8755, 0.4508, 0.8704, 0.3891, 0.9277, 0.4171, 0.8755, 0.4508, 0.8701, 0.6093, 0.8768, 0.555, 0.9262, 0.5841, 0.8768, 0.555, 0.9056, 0.5486, 0.9262, 0.5841, 0.8755, 0.4508, 0.9277, 0.4171, 0.9046, 0.4576, 0.9277, 0.4171, 0.9465, 0.4397, 0.9046, 0.4576, 0.9262, 0.5841, 0.9056, 0.5486, 0.9459, 0.5634, 0.9056, 0.5486, 0.9312, 0.5376, 0.9459, 0.5634, 0.9046, 0.4576, 0.9465, 0.4397, 0.9306, 0.4672, 0.9306, 0.4672, 0.9465, 0.4397, 0.9561, 0.4734, 0.9561, 0.5311, 0.9459, 0.5634, 0.9312, 0.5376, 0.788, 0.4864, 0.7953, 0.4901, 0.7898, 0.5033, 0.7776, 0.5032, 0.9024, 0.5339, 0.8957, 0.5294, 0.9164, 0.5169, 0.926, 0.5193, 0.7986, 0.4776, 0.8036, 0.4813, 0.7953, 0.4901, 0.788, 0.4864, 0.8743, 0.5421, 0.8714, 0.5365, 0.8957, 0.5294, 0.9024, 0.5339, 0.8168, 0.4693, 0.8202, 0.4742, 0.8036, 0.4813, 0.7986, 0.4776, 0.8441, 0.5431, 0.8451, 0.5375, 0.8714, 0.5365, 0.8743, 0.5421, 0.8745, 0.4653, 0.8708, 0.471, 0.844, 0.4699, 0.8439, 0.4638, 0.8439, 0.4638, 0.844, 0.4699, 0.8202, 0.4742, 0.8168, 0.4693, 0.8149, 0.5368, 0.8194, 0.5324, 0.8451, 0.5375, 0.8441, 0.5431, 0.9024, 0.4731, 0.8955, 0.4778, 0.8708, 0.471, 0.8745, 0.4653, 0.7973, 0.5286, 0.8026, 0.5253, 0.8194, 0.5324, 0.8149, 0.5368, 0.9252, 0.4859, 0.9158, 0.489, 0.8955, 0.4778, 0.9024, 0.4731, 0.7876, 0.52, 0.7949, 0.5165, 0.8026, 0.5253, 0.7973, 0.5286, 0.9381, 0.5025, 0.9237, 0.5028, 0.9158, 0.489, 0.9252, 0.4859, 0.7776, 0.5032, 0.7898, 0.5033, 0.7949, 0.5165, 0.7876, 0.52, 0.926, 0.5193, 0.9164, 0.5169, 0.9237, 0.5028, 0.9381, 0.5025, 0.9301, 0.5219, 0.926, 0.5193, 0.9381, 0.5025, 0.9469, 0.5024, 0.7692, 0.5032, 0.7776, 0.5032, 0.7876, 0.52, 0.7841, 0.5227, 0.9469, 0.5024, 0.9381, 0.5025, 0.9252, 0.4859, 0.9293, 0.4831, 0.7841, 0.5227, 0.7876, 0.52, 0.7973, 0.5286, 0.7951, 0.5311, 0.9293, 0.4831, 0.9252, 0.4859, 0.9024, 0.4731, 0.9053, 0.47, 0.7951, 0.5311, 0.7973, 0.5286, 0.8149, 0.5368, 0.8132, 0.5399, 0.9053, 0.47, 0.9024, 0.4731, 0.8745, 0.4653, 0.8761, 0.4617, 0.8132, 0.5399, 0.8149, 0.5368, 0.8441, 0.5431, 0.8438, 0.5467, 0.8441, 0.46, 0.8439, 0.4638, 0.8168, 0.4693, 0.8155, 0.466, 0.8761, 0.4617, 0.8745, 0.4653, 0.8439, 0.4638, 0.8441, 0.46, 0.8438, 0.5467, 0.8441, 0.5431, 0.8743, 0.5421, 0.8758, 0.5457, 0.8155, 0.466, 0.8168, 0.4693, 0.7986, 0.4776, 0.7965, 0.4748, 0.8758, 0.5457, 0.8743, 0.5421, 0.9024, 0.5339, 0.9055, 0.5372, 0.7965, 0.4748, 0.7986, 0.4776, 0.788, 0.4864, 0.7845, 0.4836, 0.9055, 0.5372, 0.9024, 0.5339, 0.926, 0.5193, 0.9301, 0.5219, 0.7845, 0.4836, 0.788, 0.4864, 0.7776, 0.5032, 0.7692, 0.5032, 0.8079, 0.5036, 0.8026, 0.5253, 0.7949, 0.5165, 0.7898, 0.5033, 0.8079, 0.5036, 0.7949, 0.5165, 0.7898, 0.5033, 0.7953, 0.4901, 0.8079, 0.5036, 0.7953, 0.4901, 0.8036, 0.4813, 0.8079, 0.5036, 0.8036, 0.4813, 0.8202, 0.4742, 0.8079, 0.5036, 0.8079, 0.5036, 0.8202, 0.4742, 0.8246, 0.504, 0.8079, 0.5036, 0.8246, 0.504, 0.8194, 0.5324, 0.8026, 0.5253, 0.8079, 0.5036, 0.8194, 0.5324, 0.8202, 0.4742, 0.844, 0.4699, 0.8246, 0.504, 0.8246, 0.504, 0.844, 0.4699, 0.8579, 0.5045, 0.8451, 0.5375, 0.8194, 0.5324, 0.8246, 0.504, 0.8246, 0.504, 0.8579, 0.5045, 0.8451, 0.5375, 0.8451, 0.5375, 0.8579, 0.5045, 0.8714, 0.5365, 0.844, 0.4699, 0.8708, 0.471, 0.8579, 0.5045, 0.8579, 0.5045, 0.8708, 0.471, 0.8892, 0.5041, 0.8579, 0.5045, 0.8892, 0.5041, 0.8714, 0.5365, 0.8714, 0.5365, 0.8892, 0.5041, 0.8957, 0.5294, 0.8708, 0.471, 0.8955, 0.4778, 0.8892, 0.5041, 0.8892, 0.5041, 0.8955, 0.4778, 0.9053, 0.5034, 0.8892, 0.5041, 0.9053, 0.5034, 0.8957, 0.5294, 0.8957, 0.5294, 0.9053, 0.5034, 0.9164, 0.5169, 0.8955, 0.4778, 0.9158, 0.489, 0.9053, 0.5034, 0.9158, 0.489, 0.9237, 0.5028, 0.9053, 0.5034, 0.9237, 0.5028, 0.9164, 0.5169, 0.9053, 0.5034, 0.7898, 0.7413, 0.7781, 0.7244, 0.7911, 0.7242, 0.7977, 0.7374, 0.9036, 0.6938, 0.9262, 0.7079, 0.9179, 0.7099, 0.897, 0.6982, 0.8013, 0.7497, 0.7898, 0.7413, 0.7977, 0.7374, 0.8072, 0.7461, 0.873, 0.6847, 0.9036, 0.6938, 0.897, 0.6982, 0.87, 0.6905, 0.8211, 0.7567, 0.8013, 0.7497, 0.8072, 0.7461, 0.8253, 0.7524, 0.842, 0.6837, 0.873, 0.6847, 0.87, 0.6905, 0.8433, 0.6894, 0.8687, 0.7596, 0.8472, 0.7603, 0.8484, 0.7555, 0.868, 0.755, 0.8472, 0.7603, 0.8211, 0.7567, 0.8253, 0.7524, 0.8484, 0.7555, 0.8151, 0.6899, 0.842, 0.6837, 0.8433, 0.6894, 0.8193, 0.6943, 0.8934, 0.7535, 0.8687, 0.7596, 0.868, 0.755, 0.8889, 0.749, 0.7982, 0.6981, 0.8151, 0.6899, 0.8193, 0.6943, 0.8036, 0.7015, 0.9229, 0.7375, 0.8934, 0.7535, 0.8889, 0.749, 0.913, 0.7356, 0.7883, 0.707, 0.7982, 0.6981, 0.8036, 0.7015, 0.7958, 0.7105, 0.9364, 0.7215, 0.9229, 0.7375, 0.913, 0.7356, 0.9236, 0.7221, 0.7781, 0.7244, 0.7883, 0.707, 0.7958, 0.7105, 0.7911, 0.7242, 0.9262, 0.7079, 0.9364, 0.7215, 0.9236, 0.7221, 0.9179, 0.7099, 0.9298, 0.7053, 0.9439, 0.7213, 0.9364, 0.7215, 0.9262, 0.7079, 0.7694, 0.7247, 0.7847, 0.7043, 0.7883, 0.707, 0.7781, 0.7244, 0.9439, 0.7213, 0.9272, 0.7402, 0.9229, 0.7375, 0.9364, 0.7215, 0.7847, 0.7043, 0.796, 0.6956, 0.7982, 0.6981, 0.7883, 0.707, 0.9272, 0.7402, 0.8952, 0.7577, 0.8934, 0.7535, 0.9229, 0.7375, 0.796, 0.6956, 0.8133, 0.6868, 0.8151, 0.6899, 0.7982, 0.6981, 0.8952, 0.7577, 0.8689, 0.7632, 0.8687, 0.7596, 0.8934, 0.7535, 0.8133, 0.6868, 0.8415, 0.6798, 0.842, 0.6837, 0.8151, 0.6899, 0.8465, 0.7637, 0.8192, 0.7598, 0.8211, 0.7567, 0.8472, 0.7603, 0.8689, 0.7632, 0.8465, 0.7637, 0.8472, 0.7603, 0.8687, 0.7596, 0.8415, 0.6798, 0.8742, 0.6807, 0.873, 0.6847, 0.842, 0.6837, 0.8192, 0.7598, 0.799, 0.7523, 0.8013, 0.7497, 0.8211, 0.7567, 0.8742, 0.6807, 0.9062, 0.6904, 0.9036, 0.6938, 0.873, 0.6847, 0.799, 0.7523, 0.7862, 0.7441, 0.7898, 0.7413, 0.8013, 0.7497, 0.9062, 0.6904, 0.9298, 0.7053, 0.9262, 0.7079, 0.9036, 0.6938, 0.7862, 0.7441, 0.7694, 0.7247, 0.7781, 0.7244, 0.7898, 0.7413, 0.8102, 0.724, 0.7958, 0.7105, 0.8036, 0.7015, 0.7911, 0.7242, 0.7958, 0.7105, 0.8102, 0.724, 0.7911, 0.7242, 0.8102, 0.724, 0.7977, 0.7374, 0.7977, 0.7374, 0.8102, 0.724, 0.8072, 0.7461, 0.8072, 0.7461, 0.8102, 0.724, 0.8253, 0.7524, 0.8102, 0.724, 0.827, 0.724, 0.8253, 0.7524, 0.8102, 0.724, 0.8193, 0.6943, 0.827, 0.724, 0.8036, 0.7015, 0.8193, 0.6943, 0.8102, 0.724, 0.8253, 0.7524, 0.827, 0.724, 0.8484, 0.7555, 0.827, 0.724, 0.8588, 0.7244, 0.8484, 0.7555, 0.8433, 0.6894, 0.827, 0.724, 0.8193, 0.6943, 0.827, 0.724, 0.8433, 0.6894, 0.8588, 0.7244, 0.8433, 0.6894, 0.87, 0.6905, 0.8588, 0.7244, 0.8484, 0.7555, 0.8588, 0.7244, 0.868, 0.755, 0.8588, 0.7244, 0.8896, 0.724, 0.868, 0.755, 0.8588, 0.7244, 0.87, 0.6905, 0.8896, 0.724, 0.87, 0.6905, 0.897, 0.6982, 0.8896, 0.724, 0.868, 0.755, 0.8896, 0.724, 0.8889, 0.749, 0.8896, 0.724, 0.9052, 0.7231, 0.8889, 0.749, 0.8896, 0.724, 0.897, 0.6982, 0.9052, 0.7231, 0.897, 0.6982, 0.9179, 0.7099, 0.9052, 0.7231, 0.8889, 0.749, 0.9052, 0.7231, 0.913, 0.7356, 0.913, 0.7356, 0.9052, 0.7231, 0.9236, 0.7221, 0.9236, 0.7221, 0.9052, 0.7231, 0.9179, 0.7099, 0.7837, 0.7482, 0.7815, 0.7589, 0.755, 0.7504, 0.7635, 0.731, 0.9069, 0.6859, 0.9049, 0.6775, 0.9291, 0.6886, 0.9312, 0.7002, 0.7981, 0.7557, 0.7992, 0.763, 0.7815, 0.7589, 0.7837, 0.7482, 0.8743, 0.6765, 0.873, 0.6694, 0.9049, 0.6775, 0.9069, 0.6859, 0.8187, 0.7633, 0.82, 0.7693, 0.7992, 0.763, 0.7981, 0.7557, 0.8411, 0.6758, 0.8411, 0.6695, 0.873, 0.6694, 0.8743, 0.6765, 0.8689, 0.7671, 0.869, 0.7731, 0.8464, 0.7728, 0.8462, 0.7672, 0.8462, 0.7672, 0.8464, 0.7728, 0.82, 0.7693, 0.8187, 0.7633, 0.8126, 0.6832, 0.8132, 0.6764, 0.8411, 0.6695, 0.8411, 0.6758, 0.8958, 0.7631, 0.8947, 0.7717, 0.869, 0.7731, 0.8689, 0.7671, 0.7949, 0.6923, 0.7947, 0.6849, 0.8132, 0.6764, 0.8126, 0.6832, 0.9286, 0.7464, 0.9258, 0.7605, 0.8947, 0.7717, 0.8958, 0.7631, 0.7819, 0.7004, 0.7785, 0.6901, 0.7947, 0.6849, 0.7949, 0.6923, 0.9475, 0.7299, 0.9489, 0.7511, 0.9258, 0.7605, 0.9286, 0.7464, 0.763, 0.7187, 0.7527, 0.6997, 0.7785, 0.6901, 0.7819, 0.7004, 0.9312, 0.7002, 0.9291, 0.6886, 0.9489, 0.6896, 0.9481, 0.7124, 0.9298, 0.7053, 0.9312, 0.7002, 0.9481, 0.7124, 0.9439, 0.7213, 0.7694, 0.7247, 0.763, 0.7187, 0.7819, 0.7004, 0.7847, 0.7043, 0.9439, 0.7213, 0.9475, 0.7299, 0.9286, 0.7464, 0.9272, 0.7402, 0.7847, 0.7043, 0.7819, 0.7004, 0.7949, 0.6923, 0.796, 0.6956, 0.9272, 0.7402, 0.9286, 0.7464, 0.8958, 0.7631, 0.8952, 0.7577, 0.796, 0.6956, 0.7949, 0.6923, 0.8126, 0.6832, 0.8133, 0.6868, 0.8952, 0.7577, 0.8958, 0.7631, 0.8689, 0.7671, 0.8689, 0.7632, 0.8133, 0.6868, 0.8126, 0.6832, 0.8411, 0.6758, 0.8415, 0.6798, 0.8465, 0.7637, 0.8462, 0.7672, 0.8187, 0.7633, 0.8192, 0.7598, 0.8689, 0.7632, 0.8689, 0.7671, 0.8462, 0.7672, 0.8465, 0.7637, 0.8415, 0.6798, 0.8411, 0.6758, 0.8743, 0.6765, 0.8742, 0.6807, 0.8192, 0.7598, 0.8187, 0.7633, 0.7981, 0.7557, 0.799, 0.7523, 0.8742, 0.6807, 0.8743, 0.6765, 0.9069, 0.6859, 0.9062, 0.6904, 0.799, 0.7523, 0.7981, 0.7557, 0.7837, 0.7482, 0.7862, 0.7441, 0.9062, 0.6904, 0.9069, 0.6859, 0.9312, 0.7002, 0.9298, 0.7053, 0.7862, 0.7441, 0.7837, 0.7482, 0.7635, 0.731, 0.7694, 0.7247, 0.76, 0.6524, 0.7947, 0.6849, 0.7785, 0.6901, 0.7527, 0.6997, 0.76, 0.6524, 0.7785, 0.6901, 0.755, 0.7504, 0.7815, 0.7589, 0.7674, 0.7958, 0.7815, 0.7589, 0.7992, 0.763, 0.7674, 0.7958, 0.7992, 0.763, 0.82, 0.7693, 0.7674, 0.7958, 0.7674, 0.7958, 0.82, 0.7693, 0.7986, 0.8171, 0.76, 0.6524, 0.7899, 0.6239, 0.8132, 0.6764, 0.7947, 0.6849, 0.76, 0.6524, 0.8132, 0.6764, 0.82, 0.7693, 0.8464, 0.7728, 0.7986, 0.8171, 0.7986, 0.8171, 0.8464, 0.7728, 0.8686, 0.8233, 0.8411, 0.6695, 0.8132, 0.6764, 0.7899, 0.6239, 0.7899, 0.6239, 0.8651, 0.6097, 0.8411, 0.6695, 0.8411, 0.6695, 0.8651, 0.6097, 0.873, 0.6694, 0.8464, 0.7728, 0.869, 0.7731, 0.8686, 0.8233, 0.8686, 0.8233, 0.869, 0.7731, 0.9181, 0.7977, 0.8651, 0.6097, 0.9181, 0.6369, 0.873, 0.6694, 0.873, 0.6694, 0.9181, 0.6369, 0.9049, 0.6775, 0.869, 0.7731, 0.8947, 0.7717, 0.9181, 0.7977, 0.9181, 0.7977, 0.8947, 0.7717, 0.937, 0.7797, 0.9181, 0.6369, 0.936, 0.6595, 0.9049, 0.6775, 0.9049, 0.6775, 0.936, 0.6595, 0.9291, 0.6886, 0.8947, 0.7717, 0.9258, 0.7605, 0.937, 0.7797, 0.9258, 0.7605, 0.9489, 0.7511, 0.937, 0.7797, 0.9489, 0.6896, 0.9291, 0.6886, 0.936, 0.6595])
me_circle.materials.append(mat_hive)
me_circle.use_remesh_fix_poles = True
me_circle.use_remesh_preserve_attributes = False
me_circle.use_mirror_vertex_groups = False
me_circle.update()

# ---- objects
ob_hive = bpy.data.objects.new('Hive', me_circle)

# ---- transforms, parenting, visibility, modifiers, constraints
ob_hive.location = (0.0, 0.0, 0.0)
ob_hive.lineart.crease_threshold = 0.0
_m = ob_hive.modifiers.new('Subdivision', 'SUBSURF')
_m.uv_smooth = 'PRESERVE_CORNERS'
_m.levels = 0

# ---- collection membership
col_collection.objects.link(ob_hive)

# ---- scene / render settings (as saved in the file)
scene.frame_start = 1; scene.frame_end = 250; scene.frame_set(1)
scene.render.engine = 'BLENDER_EEVEE_NEXT'
scene.cycles.use_denoising = False
scene.cycles.samples = 128
scene.cycles.sampling_pattern = 'TABULATED_SOBOL'
scene.cycles.use_adaptive_sampling = False
scene.cycles.use_light_tree = False
scene.view_settings.view_transform = 'Filmic'
bpy.context.view_layer.update()

# ---- added for rendering (the .blend has no active camera and no usable light): camera, sun
cam_auto = bpy.data.cameras.new('AutoCamera')
cam_auto.lens = 50.0
cam_auto.sensor_width = 36.0
cam_auto.clip_end = 1000.0
ob_auto_camera = bpy.data.objects.new('AutoCamera', cam_auto)
scene.collection.objects.link(ob_auto_camera)
ob_auto_camera.location = (4.79223, -5.75472, 5.81674)
ob_auto_camera.rotation_euler = (1.09748, -7.21219e-08, 0.694738)
scene.camera = ob_auto_camera
light_auto_sun = bpy.data.lights.new('AutoSun', 'SUN')
light_auto_sun.energy = 3.0
light_auto_sun.angle = 0.0523599
ob_auto_sun = bpy.data.objects.new('AutoSun', light_auto_sun)
scene.collection.objects.link(ob_auto_sun)
ob_auto_sun.rotation_euler = (0.872665, 0.174533, 0.523599)
bpy.context.view_layer.update()
